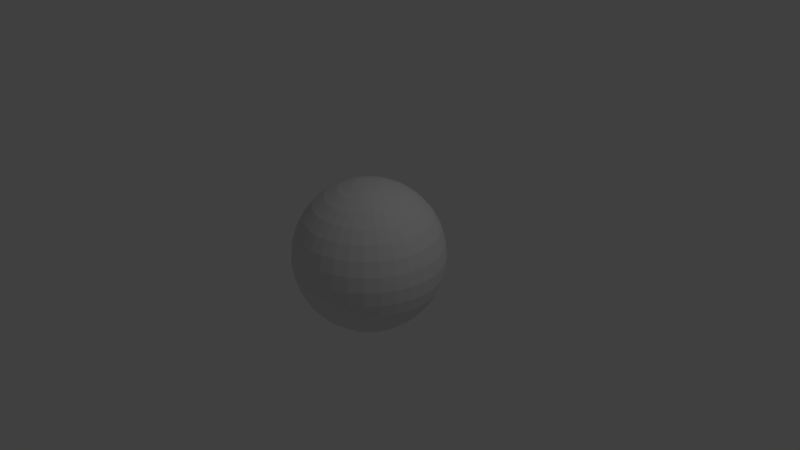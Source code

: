 # Source: ceiling.blend  (saved by Blender 2.79.0; exported with 4.5.12 LTS)
import bpy
from mathutils import Matrix  # noqa: F401  (used for matrix-valued properties, if any)

bpy.ops.wm.read_factory_settings(use_empty=True)
scene = bpy.context.scene
scene.name = 'Scene'

# ---- collections
col_collection_1 = bpy.data.collections.new('Collection 1'); scene.collection.children.link(col_collection_1)

# ---- world
world_world = bpy.data.worlds.new('World'); scene.world = world_world
world_world.color = (0.05088, 0.05088, 0.05088)
world_world.use_sun_shadow = False
world_world.sun_shadow_jitter_overblur = 0.0
world_world.cycles.sampling_method = 'MANUAL'

# ---- cameras
cam_camera = bpy.data.cameras.new('Camera')
cam_camera.clip_end = 100.0
cam_camera.lens = 35.0
cam_camera.sensor_width = 32.0
cam_camera.sensor_height = 18.0
cam_camera.ortho_scale = 7.314
cam_camera.dof.focus_distance = 0.0
cam_camera.dof.aperture_fstop = 128.0

# ---- lights
light_lamp = bpy.data.lights.new('Lamp', 'POINT')
light_lamp.transmission_factor = 0.0
light_lamp.cutoff_distance = 30.0
light_lamp.energy = 100.0
light_lamp.shadow_buffer_clip_start = 1.001
light_lamp.shadow_soft_size = 0.1
light_lamp.shadow_maximum_resolution = 0.006
light_lamp.use_absolute_resolution = True

# ---- meshes
me_sphere_001 = bpy.data.meshes.new('Sphere.001')
me_sphere_001.from_pydata([(0.0, -3.258e-07, -1.0), (0.03806, 0.1913, 0.9808), (0.07466, 0.3753, 0.9239), (0.1084, 0.5449, 0.8315), (0.1379, 0.6935, 0.7071), (0.1622, 0.8155, 0.5556), (0.1802, 0.9061, 0.3827), (0.1913, 0.9619, 0.1951), (0.1951, 0.9808, 7.55e-08), (0.1913, 0.9619, -0.1951), (0.1802, 0.9061, -0.3827), (0.1622, 0.8155, -0.5556), (0.1379, 0.6935, -0.7071), (0.1084, 0.5449, -0.8315), (0.07466, 0.3753, -0.9239), (0.03806, 0.1913, -0.9808), (0.07466, 0.1802, 0.9808), (0.1464, 0.3536, 0.9239), (0.2126, 0.5133, 0.8315), (0.2706, 0.6533, 0.7071), (0.3182, 0.7682, 0.5556), (0.3536, 0.8536, 0.3827), (0.3753, 0.9061, 0.1951), (0.3827, 0.9239, 7.55e-08), (0.3753, 0.9061, -0.1951), (0.3536, 0.8536, -0.3827), (0.3182, 0.7682, -0.5556), (0.2706, 0.6533, -0.7071), (0.2126, 0.5133, -0.8315), (0.1464, 0.3536, -0.9239), (0.07466, 0.1802, -0.9808), (0.1084, 0.1622, 0.9808), (0.2126, 0.3182, 0.9239), (0.3087, 0.4619, 0.8315), (0.3928, 0.5879, 0.7071), (0.4619, 0.6913, 0.5556), (0.5133, 0.7682, 0.3827), (0.5449, 0.8155, 0.1951), (0.5556, 0.8315, 7.55e-08), (0.5449, 0.8155, -0.1951), (0.5133, 0.7682, -0.3827), (0.4619, 0.6913, -0.5556), (0.3928, 0.5879, -0.7071), (0.3087, 0.4619, -0.8315), (0.2126, 0.3182, -0.9239), (0.1084, 0.1622, -0.9808), (0.1379, 0.1379, 0.9808), (0.2706, 0.2706, 0.9239), (0.3928, 0.3928, 0.8315), (0.5, 0.5, 0.7071), (0.5879, 0.5879, 0.5556), (0.6533, 0.6533, 0.3827), (0.6935, 0.6935, 0.1951), (0.7071, 0.7071, 7.55e-08), (0.6935, 0.6935, -0.1951), (0.6533, 0.6533, -0.3827), (0.5879, 0.5879, -0.5556), (0.5, 0.5, -0.7071), (0.3928, 0.3928, -0.8315), (0.2706, 0.2706, -0.9239), (0.1379, 0.1379, -0.9808), (0.1622, 0.1084, 0.9808), (0.3182, 0.2126, 0.9239), (0.4619, 0.3087, 0.8315), (0.5879, 0.3928, 0.7071), (0.6913, 0.4619, 0.5556), (0.7682, 0.5133, 0.3827), (0.8155, 0.5449, 0.1951), (0.8315, 0.5556, 7.55e-08), (0.8155, 0.5449, -0.1951), (0.7682, 0.5133, -0.3827), (0.6913, 0.4619, -0.5556), (0.5879, 0.3928, -0.7071), (0.4619, 0.3087, -0.8315), (0.3182, 0.2126, -0.9239), (0.1622, 0.1084, -0.9808), (0.1802, 0.07466, 0.9808), (0.3536, 0.1464, 0.9239), (0.5133, 0.2126, 0.8315), (0.6533, 0.2706, 0.7071), (0.7682, 0.3182, 0.5556), (0.8536, 0.3536, 0.3827), (0.9061, 0.3753, 0.1951), (0.9239, 0.3827, 7.55e-08), (0.9061, 0.3753, -0.1951), (0.8536, 0.3536, -0.3827), (0.7682, 0.3182, -0.5556), (0.6533, 0.2706, -0.7071), (0.5133, 0.2126, -0.8315), (0.3536, 0.1464, -0.9239), (0.1802, 0.07466, -0.9808), (0.1913, 0.03806, 0.9808), (0.3753, 0.07466, 0.9239), (0.5449, 0.1084, 0.8315), (0.6935, 0.1379, 0.7071), (0.8155, 0.1622, 0.5556), (0.9061, 0.1802, 0.3827), (0.9619, 0.1913, 0.1951), (0.9808, 0.1951, 7.55e-08), (0.9619, 0.1913, -0.1951), (0.9061, 0.1802, -0.3827), (0.8155, 0.1622, -0.5556), (0.6935, 0.1379, -0.7071), (0.5449, 0.1084, -0.8315), (0.3753, 0.07466, -0.9239), (0.1913, 0.03806, -0.9808), (0.1951, -3.266e-07, 0.9808), (0.3827, -3.192e-07, 0.9239), (0.5556, -3.117e-07, 0.8315), (0.7071, -3.192e-07, 0.7071), (0.8315, -3.341e-07, 0.5556), (0.9239, -2.745e-07, 0.3827), (0.9808, -3.937e-07, 0.1951), (1.0, -3.788e-07, 7.55e-08), (0.9808, -3.937e-07, -0.1951), (0.9239, -2.298e-07, -0.3827), (0.8315, -3.341e-07, -0.5556), (0.7071, -3.192e-07, -0.7071), (0.5556, -3.415e-07, -0.8315), (0.3827, -3.043e-07, -0.9239), (0.1951, -3.08e-07, -0.9808), (0.1913, -0.03806, 0.9808), (0.3753, -0.07466, 0.9239), (0.5449, -0.1084, 0.8315), (0.6935, -0.138, 0.7071), (0.8155, -0.1622, 0.5556), (0.9061, -0.1802, 0.3827), (0.9619, -0.1913, 0.1951), (0.9808, -0.1951, 7.55e-08), (0.9619, -0.1913, -0.1951), (0.9061, -0.1802, -0.3827), (0.8155, -0.1622, -0.5556), (0.6935, -0.138, -0.7071), (0.5449, -0.1084, -0.8315), (0.3753, -0.07466, -0.9239), (0.1913, -0.03806, -0.9808), (0.1802, -0.07466, 0.9808), (0.3536, -0.1464, 0.9239), (0.5133, -0.2126, 0.8315), (0.6533, -0.2706, 0.7071), (0.7682, -0.3182, 0.5556), (0.8536, -0.3536, 0.3827), (0.9061, -0.3753, 0.1951), (0.9239, -0.3827, 7.55e-08), (0.9061, -0.3753, -0.1951), (0.8536, -0.3536, -0.3827), (0.7682, -0.3182, -0.5556), (0.6533, -0.2706, -0.7071), (0.5133, -0.2126, -0.8315), (0.3536, -0.1464, -0.9239), (0.1802, -0.07466, -0.9808), (0.1622, -0.1084, 0.9808), (0.3182, -0.2126, 0.9239), (0.4619, -0.3087, 0.8315), (0.5879, -0.3928, 0.7071), (0.6913, -0.4619, 0.5556), (0.7682, -0.5133, 0.3827), (0.8155, -0.5449, 0.1951), (0.8315, -0.5556, 7.55e-08), (0.8155, -0.5449, -0.1951), (0.7682, -0.5133, -0.3827), (0.6913, -0.4619, -0.5556), (0.5879, -0.3928, -0.7071), (0.4619, -0.3087, -0.8315), (0.3182, -0.2126, -0.9239), (0.1622, -0.1084, -0.9808), (0.1379, -0.138, 0.9808), (0.2706, -0.2706, 0.9239), (0.3928, -0.3928, 0.8315), (0.5, -0.5, 0.7071), (0.5879, -0.5879, 0.5556), (0.6533, -0.6533, 0.3827), (0.6935, -0.6935, 0.1951), (0.7071, -0.7071, 7.55e-08), (0.6935, -0.6935, -0.1951), (0.6533, -0.6533, -0.3827), (0.5879, -0.5879, -0.5556), (0.5, -0.5, -0.7071), (0.3928, -0.3928, -0.8315), (0.2706, -0.2706, -0.9239), (0.1379, -0.138, -0.9808), (0.1084, -0.1622, 0.9808), (0.2126, -0.3182, 0.9239), (0.3087, -0.4619, 0.8315), (0.3928, -0.5879, 0.7071), (0.4619, -0.6913, 0.5556), (0.5133, -0.7682, 0.3827), (0.5449, -0.8155, 0.1951), (0.5556, -0.8315, 7.55e-08), (0.5449, -0.8155, -0.1951), (0.5133, -0.7682, -0.3827), (0.4619, -0.6913, -0.5556), (0.3928, -0.5879, -0.7071), (0.3087, -0.4619, -0.8315), (0.2126, -0.3182, -0.9239), (0.1084, -0.1622, -0.9808), (0.07466, -0.1802, 0.9808), (0.1464, -0.3536, 0.9239), (0.2126, -0.5133, 0.8315), (0.2706, -0.6533, 0.7071), (0.3182, -0.7682, 0.5556), (0.3536, -0.8536, 0.3827), (0.3753, -0.9061, 0.1951), (0.3827, -0.9239, 7.55e-08), (0.3753, -0.9061, -0.1951), (0.3536, -0.8536, -0.3827), (0.3182, -0.7682, -0.5556), (0.2706, -0.6533, -0.7071), (0.2126, -0.5133, -0.8315), (0.1464, -0.3536, -0.9239), (0.07466, -0.1802, -0.9808), (0.03806, -0.1913, 0.9808), (0.07466, -0.3753, 0.9239), (0.1084, -0.5449, 0.8315), (0.1379, -0.6935, 0.7071), (0.1622, -0.8155, 0.5556), (0.1802, -0.9061, 0.3827), (0.1913, -0.9619, 0.1951), (0.1951, -0.9808, 7.55e-08), (0.1913, -0.9619, -0.1951), (0.1802, -0.9061, -0.3827), (0.1622, -0.8155, -0.5556), (0.1379, -0.6935, -0.7071), (0.1084, -0.5449, -0.8315), (0.07466, -0.3753, -0.9239), (0.03806, -0.1913, -0.9808), (-7.212e-09, -0.1951, 0.9808), (4.122e-08, -0.3827, 0.9239), (2.632e-08, -0.5556, 0.8315), (-2.584e-08, -0.7071, 0.7071), (-8.544e-08, -0.8315, 0.5556), (6.357e-08, -0.9239, 0.3827), (-8.544e-08, -0.9808, 0.1951), (-1.003e-07, -1.0, 7.55e-08), (-8.544e-08, -0.9808, -0.1951), (6.357e-08, -0.9239, -0.3827), (-8.544e-08, -0.8315, -0.5556), (-2.584e-08, -0.7071, -0.7071), (-1.094e-08, -0.5556, -0.8315), (3.964e-09, -0.3827, -0.9239), (3.964e-09, -0.1951, -0.9808), (-0.03806, -0.1913, 0.9808), (-0.07466, -0.3753, 0.9239), (-0.1084, -0.5449, 0.8315), (-0.1379, -0.6935, 0.7071), (-0.1622, -0.8155, 0.5556), (-0.1802, -0.9061, 0.3827), (-0.1913, -0.9619, 0.1951), (-0.1951, -0.9808, 7.55e-08), (-0.1913, -0.9619, -0.1951), (-0.1802, -0.9061, -0.3827), (-0.1622, -0.8155, -0.5556), (-0.1379, -0.6935, -0.7071), (-0.1084, -0.5449, -0.8315), (-0.07466, -0.3753, -0.9239), (-0.03806, -0.1913, -0.9808), (-1.247e-07, -6.269e-07, 1.0), (-0.07466, -0.1802, 0.9808), (-0.1464, -0.3536, 0.9239), (-0.2126, -0.5133, 0.8315), (-0.2706, -0.6533, 0.7071), (-0.3182, -0.7682, 0.5556), (-0.3536, -0.8536, 0.3827), (-0.3753, -0.9061, 0.1951), (-0.3827, -0.9239, 7.55e-08), (-0.3753, -0.9061, -0.1951), (-0.3536, -0.8536, -0.3827), (-0.3182, -0.7682, -0.5556), (-0.2706, -0.6533, -0.7071), (-0.2126, -0.5133, -0.8315), (-0.1464, -0.3536, -0.9239), (-0.07466, -0.1802, -0.9808), (-0.1084, -0.1622, 0.9808), (-0.2126, -0.3182, 0.9239), (-0.3087, -0.4619, 0.8315), (-0.3928, -0.5879, 0.7071), (-0.4619, -0.6913, 0.5556), (-0.5133, -0.7682, 0.3827), (-0.5449, -0.8155, 0.1951), (-0.5556, -0.8315, 7.55e-08), (-0.5449, -0.8155, -0.1951), (-0.5133, -0.7682, -0.3827), (-0.4619, -0.6913, -0.5556), (-0.3928, -0.5879, -0.7071), (-0.3087, -0.4619, -0.8315), (-0.2126, -0.3182, -0.9239), (-0.1084, -0.1622, -0.9808), (-0.1379, -0.138, 0.9808), (-0.2706, -0.2706, 0.9239), (-0.3928, -0.3928, 0.8315), (-0.5, -0.5, 0.7071), (-0.5879, -0.5879, 0.5556), (-0.6533, -0.6533, 0.3827), (-0.6935, -0.6935, 0.1951), (-0.7071, -0.7071, 7.55e-08), (-0.6935, -0.6935, -0.1951), (-0.6533, -0.6533, -0.3827), (-0.5879, -0.5879, -0.5556), (-0.5, -0.5, -0.7071), (-0.3928, -0.3928, -0.8315), (-0.2706, -0.2706, -0.9239), (-0.1379, -0.1379, -0.9808), (-0.1622, -0.1084, 0.9808), (-0.3182, -0.2126, 0.9239), (-0.4619, -0.3087, 0.8315), (-0.5879, -0.3928, 0.7071), (-0.6913, -0.4619, 0.5556), (-0.7682, -0.5133, 0.3827), (-0.8155, -0.5449, 0.1951), (-0.8315, -0.5556, 7.55e-08), (-0.8155, -0.5449, -0.1951), (-0.7682, -0.5133, -0.3827), (-0.6913, -0.4619, -0.5556), (-0.5879, -0.3928, -0.7071), (-0.4619, -0.3087, -0.8315), (-0.3182, -0.2126, -0.9239), (-0.1622, -0.1084, -0.9808), (-0.1802, -0.07466, 0.9808), (-0.3536, -0.1464, 0.9239), (-0.5133, -0.2126, 0.8315), (-0.6533, -0.2706, 0.7071), (-0.7682, -0.3182, 0.5556), (-0.8536, -0.3536, 0.3827), (-0.9061, -0.3753, 0.1951), (-0.9239, -0.3827, 7.55e-08), (-0.9061, -0.3753, -0.1951), (-0.8536, -0.3536, -0.3827), (-0.7682, -0.3182, -0.5556), (-0.6533, -0.2706, -0.7071), (-0.5133, -0.2126, -0.8315), (-0.3536, -0.1464, -0.9239), (-0.1802, -0.07466, -0.9808), (-0.1913, -0.03806, 0.9808), (-0.3753, -0.07466, 0.9239), (-0.5449, -0.1084, 0.8315), (-0.6935, -0.1379, 0.7071), (-0.8155, -0.1622, 0.5556), (-0.9061, -0.1802, 0.3827), (-0.9619, -0.1913, 0.1951), (-0.9808, -0.1951, 7.55e-08), (-0.9619, -0.1913, -0.1951), (-0.9061, -0.1802, -0.3827), (-0.8155, -0.1622, -0.5556), (-0.6935, -0.1379, -0.7071), (-0.5449, -0.1084, -0.8315), (-0.3753, -0.07466, -0.9239), (-0.1913, -0.03806, -0.9808), (-0.1951, -3.117e-07, 0.9808), (-0.3827, -2.819e-07, 0.9239), (-0.5556, -2.819e-07, 0.8315), (-0.7071, -1.851e-07, 0.7071), (-0.8315, -1.404e-07, 0.5556), (-0.9239, -3.192e-07, 0.3827), (-0.9808, -9.567e-08, 0.1951), (-1.0, -1.404e-07, 7.55e-08), (-0.9808, -9.567e-08, -0.1951), (-0.9239, -3.192e-07, -0.3827), (-0.8315, -1.404e-07, -0.5556), (-0.7071, -1.851e-07, -0.7071), (-0.5556, -2.596e-07, -0.8315), (-0.3827, -2.521e-07, -0.9239), (-0.1951, -3.155e-07, -0.9808), (-0.1913, 0.03806, 0.9808), (-0.3753, 0.07466, 0.9239), (-0.5449, 0.1084, 0.8315), (-0.6935, 0.1379, 0.7071), (-0.8155, 0.1622, 0.5556), (-0.9061, 0.1802, 0.3827), (-0.9619, 0.1913, 0.1951), (-0.9808, 0.1951, 7.55e-08), (-0.9619, 0.1913, -0.1951), (-0.9061, 0.1802, -0.3827), (-0.8155, 0.1622, -0.5556), (-0.6935, 0.1379, -0.7071), (-0.5449, 0.1084, -0.8315), (-0.3753, 0.07466, -0.9239), (-0.1913, 0.03806, -0.9808), (-0.1802, 0.07466, 0.9808), (-0.3536, 0.1464, 0.9239), (-0.5133, 0.2126, 0.8315), (-0.6533, 0.2706, 0.7071), (-0.7682, 0.3182, 0.5556), (-0.8536, 0.3536, 0.3827), (-0.9061, 0.3753, 0.1951), (-0.9239, 0.3827, 7.55e-08), (-0.9061, 0.3753, -0.1951), (-0.8536, 0.3536, -0.3827), (-0.7682, 0.3182, -0.5556), (-0.6533, 0.2706, -0.7071), (-0.5133, 0.2126, -0.8315), (-0.3536, 0.1464, -0.9239), (-0.1802, 0.07466, -0.9808), (-0.1622, 0.1084, 0.9808), (-0.3182, 0.2126, 0.9239), (-0.4619, 0.3087, 0.8315), (-0.5879, 0.3928, 0.7071), (-0.6913, 0.4619, 0.5556), (-0.7682, 0.5133, 0.3827), (-0.8155, 0.5449, 0.1951), (-0.8315, 0.5556, 7.55e-08), (-0.8155, 0.5449, -0.1951), (-0.7682, 0.5133, -0.3827), (-0.6913, 0.4619, -0.5556), (-0.5879, 0.3928, -0.7071), (-0.4619, 0.3087, -0.8315), (-0.3182, 0.2126, -0.9239), (-0.1622, 0.1084, -0.9808), (-0.1379, 0.1379, 0.9808), (-0.2706, 0.2706, 0.9239), (-0.3928, 0.3928, 0.8315), (-0.5, 0.5, 0.7071), (-0.5879, 0.5879, 0.5556), (-0.6533, 0.6533, 0.3827), (-0.6935, 0.6935, 0.1951), (-0.7071, 0.7071, 7.55e-08), (-0.6935, 0.6935, -0.1951), (-0.6533, 0.6533, -0.3827), (-0.5879, 0.5879, -0.5556), (-0.5, 0.5, -0.7071), (-0.3928, 0.3928, -0.8315), (-0.2706, 0.2706, -0.9239), (-0.1379, 0.1379, -0.9808), (-0.1084, 0.1622, 0.9808), (-0.2126, 0.3182, 0.9239), (-0.3087, 0.4619, 0.8315), (-0.3928, 0.5879, 0.7071), (-0.4619, 0.6913, 0.5556), (-0.5133, 0.7682, 0.3827), (-0.5449, 0.8155, 0.1951), (-0.5556, 0.8315, 7.55e-08), (-0.5449, 0.8155, -0.1951), (-0.5133, 0.7682, -0.3827), (-0.4619, 0.6913, -0.5556), (-0.3928, 0.5879, -0.7071), (-0.3087, 0.4619, -0.8315), (-0.2126, 0.3182, -0.9239), (-0.1084, 0.1622, -0.9808), (-0.07466, 0.1802, 0.9808), (-0.1464, 0.3536, 0.9239), (-0.2126, 0.5133, 0.8315), (-0.2706, 0.6533, 0.7071), (-0.3182, 0.7682, 0.5556), (-0.3536, 0.8536, 0.3827), (-0.3753, 0.9061, 0.1951), (-0.3827, 0.9239, 7.55e-08), (-0.3753, 0.9061, -0.1951), (-0.3536, 0.8536, -0.3827), (-0.3182, 0.7682, -0.5556), (-0.2706, 0.6533, -0.7071), (-0.2126, 0.5133, -0.8315), (-0.1464, 0.3536, -0.9239), (-0.07466, 0.1802, -0.9808), (-0.03806, 0.1913, 0.9808), (-0.07466, 0.3753, 0.9239), (-0.1084, 0.5449, 0.8315), (-0.1379, 0.6935, 0.7071), (-0.1622, 0.8155, 0.5556), (-0.1802, 0.9061, 0.3827), (-0.1913, 0.9619, 0.1951), (-0.1951, 0.9808, 7.55e-08), (-0.1913, 0.9619, -0.1951), (-0.1802, 0.9061, -0.3827), (-0.1622, 0.8155, -0.5556), (-0.1379, 0.6935, -0.7071), (-0.1084, 0.5449, -0.8315), (-0.07466, 0.3753, -0.9239), (-0.03806, 0.1913, -0.9808), (3.749e-08, 0.1951, 0.9808), (7.847e-08, 0.3827, 0.9239), (1.083e-07, 0.5556, 0.8315), (1.53e-07, 0.7071, 0.7071), (2.722e-07, 0.8315, 0.5556), (6.357e-08, 0.9239, 0.3827), (2.573e-07, 0.9808, 0.1951), (2.722e-07, 1.0, 7.55e-08), (2.573e-07, 0.9808, -0.1951), (6.357e-08, 0.9239, -0.3827), (2.722e-07, 0.8315, -0.5556), (1.53e-07, 0.7071, -0.7071), (1.232e-07, 0.5556, -0.8315), (7.847e-08, 0.3827, -0.9239), (1.514e-08, 0.1951, -0.9808)], [], [(477, 476, 10, 11), (470, 469, 3, 4), (478, 477, 11, 12), (471, 470, 4, 5), (479, 478, 12, 13), (472, 471, 5, 6), (480, 479, 13, 14), (473, 472, 6, 7), (481, 480, 14, 15), (474, 473, 7, 8), (467, 256, 1), (0, 481, 15), (475, 474, 8, 9), (468, 467, 1, 2), (476, 475, 9, 10), (469, 468, 2, 3), (10, 9, 24, 25), (3, 2, 17, 18), (11, 10, 25, 26), (4, 3, 18, 19), (12, 11, 26, 27), (5, 4, 19, 20), (13, 12, 27, 28), (6, 5, 20, 21), (14, 13, 28, 29), (7, 6, 21, 22), (15, 14, 29, 30), (8, 7, 22, 23), (1, 256, 16), (0, 15, 30), (9, 8, 23, 24), (2, 1, 16, 17), (29, 28, 43, 44), (22, 21, 36, 37), (30, 29, 44, 45), (23, 22, 37, 38), (16, 256, 31), (0, 30, 45), (24, 23, 38, 39), (17, 16, 31, 32), (25, 24, 39, 40), (18, 17, 32, 33), (26, 25, 40, 41), (19, 18, 33, 34), (27, 26, 41, 42), (20, 19, 34, 35), (28, 27, 42, 43), (21, 20, 35, 36), (33, 32, 47, 48), (41, 40, 55, 56), (34, 33, 48, 49), (42, 41, 56, 57), (35, 34, 49, 50), (43, 42, 57, 58), (36, 35, 50, 51), (44, 43, 58, 59), (37, 36, 51, 52), (45, 44, 59, 60), (38, 37, 52, 53), (31, 256, 46), (0, 45, 60), (39, 38, 53, 54), (32, 31, 46, 47), (40, 39, 54, 55), (52, 51, 66, 67), (60, 59, 74, 75), (53, 52, 67, 68), (46, 256, 61), (0, 60, 75), (54, 53, 68, 69), (47, 46, 61, 62), (55, 54, 69, 70), (48, 47, 62, 63), (56, 55, 70, 71), (49, 48, 63, 64), (57, 56, 71, 72), (50, 49, 64, 65), (58, 57, 72, 73), (51, 50, 65, 66), (59, 58, 73, 74), (71, 70, 85, 86), (64, 63, 78, 79), (72, 71, 86, 87), (65, 64, 79, 80), (73, 72, 87, 88), (66, 65, 80, 81), (74, 73, 88, 89), (67, 66, 81, 82), (75, 74, 89, 90), (68, 67, 82, 83), (61, 256, 76), (0, 75, 90), (69, 68, 83, 84), (62, 61, 76, 77), (70, 69, 84, 85), (63, 62, 77, 78), (90, 89, 104, 105), (83, 82, 97, 98), (76, 256, 91), (0, 90, 105), (84, 83, 98, 99), (77, 76, 91, 92), (85, 84, 99, 100), (78, 77, 92, 93), (86, 85, 100, 101), (79, 78, 93, 94), (87, 86, 101, 102), (80, 79, 94, 95), (88, 87, 102, 103), (81, 80, 95, 96), (89, 88, 103, 104), (82, 81, 96, 97), (94, 93, 108, 109), (102, 101, 116, 117), (95, 94, 109, 110), (103, 102, 117, 118), (96, 95, 110, 111), (104, 103, 118, 119), (97, 96, 111, 112), (105, 104, 119, 120), (98, 97, 112, 113), (91, 256, 106), (0, 105, 120), (99, 98, 113, 114), (92, 91, 106, 107), (100, 99, 114, 115), (93, 92, 107, 108), (101, 100, 115, 116), (113, 112, 127, 128), (106, 256, 121), (0, 120, 135), (114, 113, 128, 129), (107, 106, 121, 122), (115, 114, 129, 130), (108, 107, 122, 123), (116, 115, 130, 131), (109, 108, 123, 124), (117, 116, 131, 132), (110, 109, 124, 125), (118, 117, 132, 133), (111, 110, 125, 126), (119, 118, 133, 134), (112, 111, 126, 127), (120, 119, 134, 135), (132, 131, 146, 147), (125, 124, 139, 140), (133, 132, 147, 148), (126, 125, 140, 141), (134, 133, 148, 149), (127, 126, 141, 142), (135, 134, 149, 150), (128, 127, 142, 143), (121, 256, 136), (0, 135, 150), (129, 128, 143, 144), (122, 121, 136, 137), (130, 129, 144, 145), (123, 122, 137, 138), (131, 130, 145, 146), (124, 123, 138, 139), (0, 150, 165), (144, 143, 158, 159), (137, 136, 151, 152), (145, 144, 159, 160), (138, 137, 152, 153), (146, 145, 160, 161), (139, 138, 153, 154), (147, 146, 161, 162), (140, 139, 154, 155), (148, 147, 162, 163), (141, 140, 155, 156), (149, 148, 163, 164), (142, 141, 156, 157), (150, 149, 164, 165), (143, 142, 157, 158), (136, 256, 151), (163, 162, 177, 178), (156, 155, 170, 171), (164, 163, 178, 179), (157, 156, 171, 172), (165, 164, 179, 180), (158, 157, 172, 173), (151, 256, 166), (0, 165, 180), (159, 158, 173, 174), (152, 151, 166, 167), (160, 159, 174, 175), (153, 152, 167, 168), (161, 160, 175, 176), (154, 153, 168, 169), (162, 161, 176, 177), (155, 154, 169, 170), (167, 166, 181, 182), (175, 174, 189, 190), (168, 167, 182, 183), (176, 175, 190, 191), (169, 168, 183, 184), (177, 176, 191, 192), (170, 169, 184, 185), (178, 177, 192, 193), (171, 170, 185, 186), (179, 178, 193, 194), (172, 171, 186, 187), (180, 179, 194, 195), (173, 172, 187, 188), (166, 256, 181), (0, 180, 195), (174, 173, 188, 189), (186, 185, 200, 201), (194, 193, 208, 209), (187, 186, 201, 202), (195, 194, 209, 210), (188, 187, 202, 203), (181, 256, 196), (0, 195, 210), (189, 188, 203, 204), (182, 181, 196, 197), (190, 189, 204, 205), (183, 182, 197, 198), (191, 190, 205, 206), (184, 183, 198, 199), (192, 191, 206, 207), (185, 184, 199, 200), (193, 192, 207, 208), (205, 204, 219, 220), (198, 197, 212, 213), (206, 205, 220, 221), (199, 198, 213, 214), (207, 206, 221, 222), (200, 199, 214, 215), (208, 207, 222, 223), (201, 200, 215, 216), (209, 208, 223, 224), (202, 201, 216, 217), (210, 209, 224, 225), (203, 202, 217, 218), (196, 256, 211), (0, 210, 225), (204, 203, 218, 219), (197, 196, 211, 212), (224, 223, 238, 239), (217, 216, 231, 232), (225, 224, 239, 240), (218, 217, 232, 233), (211, 256, 226), (0, 225, 240), (219, 218, 233, 234), (212, 211, 226, 227), (220, 219, 234, 235), (213, 212, 227, 228), (221, 220, 235, 236), (214, 213, 228, 229), (222, 221, 236, 237), (215, 214, 229, 230), (223, 222, 237, 238), (216, 215, 230, 231), (228, 227, 242, 243), (236, 235, 250, 251), (229, 228, 243, 244), (237, 236, 251, 252), (230, 229, 244, 245), (238, 237, 252, 253), (231, 230, 245, 246), (239, 238, 253, 254), (232, 231, 246, 247), (240, 239, 254, 255), (233, 232, 247, 248), (226, 256, 241), (0, 240, 255), (234, 233, 248, 249), (227, 226, 241, 242), (235, 234, 249, 250), (247, 246, 262, 263), (255, 254, 270, 271), (248, 247, 263, 264), (241, 256, 257), (0, 255, 271), (249, 248, 264, 265), (242, 241, 257, 258), (250, 249, 265, 266), (243, 242, 258, 259), (251, 250, 266, 267), (244, 243, 259, 260), (252, 251, 267, 268), (245, 244, 260, 261), (253, 252, 268, 269), (246, 245, 261, 262), (254, 253, 269, 270), (267, 266, 281, 282), (260, 259, 274, 275), (268, 267, 282, 283), (261, 260, 275, 276), (269, 268, 283, 284), (262, 261, 276, 277), (270, 269, 284, 285), (263, 262, 277, 278), (271, 270, 285, 286), (264, 263, 278, 279), (257, 256, 272), (0, 271, 286), (265, 264, 279, 280), (258, 257, 272, 273), (266, 265, 280, 281), (259, 258, 273, 274), (286, 285, 300, 301), (279, 278, 293, 294), (272, 256, 287), (0, 286, 301), (280, 279, 294, 295), (273, 272, 287, 288), (281, 280, 295, 296), (274, 273, 288, 289), (282, 281, 296, 297), (275, 274, 289, 290), (283, 282, 297, 298), (276, 275, 290, 291), (284, 283, 298, 299), (277, 276, 291, 292), (285, 284, 299, 300), (278, 277, 292, 293), (298, 297, 312, 313), (291, 290, 305, 306), (299, 298, 313, 314), (292, 291, 306, 307), (300, 299, 314, 315), (293, 292, 307, 308), (301, 300, 315, 316), (294, 293, 308, 309), (287, 256, 302), (0, 301, 316), (295, 294, 309, 310), (288, 287, 302, 303), (296, 295, 310, 311), (289, 288, 303, 304), (297, 296, 311, 312), (290, 289, 304, 305), (302, 256, 317), (0, 316, 331), (310, 309, 324, 325), (303, 302, 317, 318), (311, 310, 325, 326), (304, 303, 318, 319), (312, 311, 326, 327), (305, 304, 319, 320), (313, 312, 327, 328), (306, 305, 320, 321), (314, 313, 328, 329), (307, 306, 321, 322), (315, 314, 329, 330), (308, 307, 322, 323), (316, 315, 330, 331), (309, 308, 323, 324), (321, 320, 335, 336), (329, 328, 343, 344), (322, 321, 336, 337), (330, 329, 344, 345), (323, 322, 337, 338), (331, 330, 345, 346), (324, 323, 338, 339), (317, 256, 332), (0, 331, 346), (325, 324, 339, 340), (318, 317, 332, 333), (326, 325, 340, 341), (319, 318, 333, 334), (327, 326, 341, 342), (320, 319, 334, 335), (328, 327, 342, 343), (340, 339, 354, 355), (333, 332, 347, 348), (341, 340, 355, 356), (334, 333, 348, 349), (342, 341, 356, 357), (335, 334, 349, 350), (343, 342, 357, 358), (336, 335, 350, 351), (344, 343, 358, 359), (337, 336, 351, 352), (345, 344, 359, 360), (338, 337, 352, 353), (346, 345, 360, 361), (339, 338, 353, 354), (332, 256, 347), (0, 346, 361), (359, 358, 373, 374), (352, 351, 366, 367), (360, 359, 374, 375), (353, 352, 367, 368), (361, 360, 375, 376), (354, 353, 368, 369), (347, 256, 362), (0, 361, 376), (355, 354, 369, 370), (348, 347, 362, 363), (356, 355, 370, 371), (349, 348, 363, 364), (357, 356, 371, 372), (350, 349, 364, 365), (358, 357, 372, 373), (351, 350, 365, 366), (363, 362, 377, 378), (371, 370, 385, 386), (364, 363, 378, 379), (372, 371, 386, 387), (365, 364, 379, 380), (373, 372, 387, 388), (366, 365, 380, 381), (374, 373, 388, 389), (367, 366, 381, 382), (375, 374, 389, 390), (368, 367, 382, 383), (376, 375, 390, 391), (369, 368, 383, 384), (362, 256, 377), (0, 376, 391), (370, 369, 384, 385), (382, 381, 396, 397), (390, 389, 404, 405), (383, 382, 397, 398), (391, 390, 405, 406), (384, 383, 398, 399), (377, 256, 392), (0, 391, 406), (385, 384, 399, 400), (378, 377, 392, 393), (386, 385, 400, 401), (379, 378, 393, 394), (387, 386, 401, 402), (380, 379, 394, 395), (388, 387, 402, 403), (381, 380, 395, 396), (389, 388, 403, 404), (401, 400, 415, 416), (394, 393, 408, 409), (402, 401, 416, 417), (395, 394, 409, 410), (403, 402, 417, 418), (396, 395, 410, 411), (404, 403, 418, 419), (397, 396, 411, 412), (405, 404, 419, 420), (398, 397, 412, 413), (406, 405, 420, 421), (399, 398, 413, 414), (392, 256, 407), (0, 406, 421), (400, 399, 414, 415), (393, 392, 407, 408), (420, 419, 434, 435), (413, 412, 427, 428), (421, 420, 435, 436), (414, 413, 428, 429), (407, 256, 422), (0, 421, 436), (415, 414, 429, 430), (408, 407, 422, 423), (416, 415, 430, 431), (409, 408, 423, 424), (417, 416, 431, 432), (410, 409, 424, 425), (418, 417, 432, 433), (411, 410, 425, 426), (419, 418, 433, 434), (412, 411, 426, 427), (432, 431, 446, 447), (425, 424, 439, 440), (433, 432, 447, 448), (426, 425, 440, 441), (434, 433, 448, 449), (427, 426, 441, 442), (435, 434, 449, 450), (428, 427, 442, 443), (436, 435, 450, 451), (429, 428, 443, 444), (422, 256, 437), (0, 436, 451), (430, 429, 444, 445), (423, 422, 437, 438), (431, 430, 445, 446), (424, 423, 438, 439), (451, 450, 465, 466), (444, 443, 458, 459), (437, 256, 452), (0, 451, 466), (445, 444, 459, 460), (438, 437, 452, 453), (446, 445, 460, 461), (439, 438, 453, 454), (447, 446, 461, 462), (440, 439, 454, 455), (448, 447, 462, 463), (441, 440, 455, 456), (449, 448, 463, 464), (442, 441, 456, 457), (450, 449, 464, 465), (443, 442, 457, 458), (455, 454, 469, 470), (463, 462, 477, 478), (456, 455, 470, 471), (464, 463, 478, 479), (457, 456, 471, 472), (465, 464, 479, 480), (458, 457, 472, 473), (466, 465, 480, 481), (459, 458, 473, 474), (452, 256, 467), (0, 466, 481), (460, 459, 474, 475), (453, 452, 467, 468), (461, 460, 475, 476), (454, 453, 468, 469), (462, 461, 476, 477)])
me_sphere_001.use_remesh_preserve_volume = False
me_sphere_001.use_remesh_preserve_attributes = False
me_sphere_001.use_mirror_vertex_groups = False
me_sphere_001.update()
me_plane = bpy.data.meshes.new('Plane')
me_plane.from_pydata([(-0.681, -0.6102, 7.608e-09), (1.017, -1.033, -0.006146), (-0.9213, 0.6803, 0.0), (0.8341, 0.5838, 0.0), (-0.944, 0.002692, 2.633e-10), (0.07036, -1.072, -2.506e-05), (1.267, -0.5186, 0.0), (-0.1536, 0.9895, 0.0), (-0.1456, 0.07485, 0.0), (-0.8597, -0.2355, 3.232e-09), (0.5337, -1.142, 0.01024), (1.187, 0.04867, 0.0), (-0.5128, 0.8994, 0.0), (-0.9756, 0.2758, 0.0), (-0.2944, -0.9001, -0.002423), (1.187, -0.817, -0.002258), (0.2249, 0.9382, 0.0), (-0.1466, 0.5779, 0.0), (-0.03219, -0.4675, -0.0009886), (-0.5681, 0.03603, 1.699e-10), (0.666, -0.3018, 8.015e-05), (0.5855, -0.7064, -0.000417), (-0.4492, -0.292, 3.173e-09), (-0.559, 0.4167, 0.0), (0.4671, 0.3156, 0.0), (-0.7918, -0.3971, 5.817e-09), (0.7858, -1.121, 0.005197), (1.036, 0.3015, 0.0), (-0.7346, 0.8014, 0.0), (-0.9628, 0.1256, 0.0), (-0.1076, -1.001, -0.002901), (1.224, -0.7093, -0.0002997), (0.02233, 0.9873, 0.0), (-0.1544, 0.7812, 0.0), (-0.1114, -0.174, 0.0), (-0.749, 0.01596, 4.057e-10), (0.2325, -0.06205, 0.0), (-0.9116, -0.111, 1.351e-09), (0.2781, -1.106, 0.0003741), (1.269, -0.2115, 0.0), (-0.3211, 0.9589, 0.0), (-0.9775, 0.4706, 0.0), (-0.5062, -0.7539, -2.244e-05), (1.137, -0.9161, -0.005118), (0.5021, 0.8086, 0.0), (-0.1459, 0.3457, 0.0), (0.05518, -0.7902, -0.002572), (-0.3785, 0.06414, 0.0), (0.988, -0.4429, 2.505e-05), (0.5454, -0.9073, 0.004167), (0.2666, -0.5755, -0.002672), (0.8801, -0.7776, -0.0007962), (-0.5238, -0.1148, 1.367e-09), (-0.3503, -0.5771, -0.0002236), (-0.6484, -0.2398, 3.672e-09), (-0.2513, -0.3816, 1.727e-09), (-0.526, 0.6616, 0.0), (-0.5793, 0.207, 0.0), (-0.7691, 0.3278, 0.0), (-0.3427, 0.5209, 0.0), (0.2894, 0.6475, 0.0), (0.64, -0.01598, 0.0), (0.09547, 0.5235, 0.0), (0.8981, 0.09338, 0.0), (1.005, -0.1706, 0.0), (0.1754, 0.2467, 0.0), (0.03527, 0.771, 0.0), (-0.3755, 0.2799, 0.0), (-0.768, 0.1556, 0.0), (-0.7502, 0.5505, 0.0), (-0.1448, -0.7037, -0.002942), (-0.5589, -0.4508, 6.204e-09), (-0.7102, -0.1062, 1.715e-09), (0.8224, -0.924, -0.0003601), (0.2879, -0.8326, -0.001908), (0.2267, -0.3619, -4.705e-05), (0.9395, -0.6448, -5.316e-05), (-0.3365, -0.1321, 5.471e-10), (-0.3276, 0.7417, 0.0), (0.6779, 0.43, 0.0), (-0.7506, -0.5064, 7.073e-09), (0.9147, -1.092, -0.003341), (0.938, 0.4479, 0.0), (-0.8411, 0.7455, 0.0), (-0.9545, 0.06134, 2.637e-11), (-0.01964, -1.041, -0.001461), (1.247, -0.6291, 0.0), (-0.06926, 0.9925, 0.0), (-0.1568, 0.8839, 0.0), (-0.1327, -0.05094, 0.0), (-0.8439, 0.008527, 3.877e-10), (0.01874, 0.03118, 0.0), (-0.8881, -0.1708, 2.192e-09), (0.4025, -1.124, 0.003782), (1.24, -0.07299, 0.0), (-0.4129, 0.9329, 0.0), (-0.9788, 0.3662, 0.0), (-0.3983, -0.832, -0.0008731), (1.163, -0.8626, -0.003554), (0.3474, 0.8842, 0.0), (-0.1451, 0.4674, 0.0), (0.02162, -0.6236, -0.003087), (-0.4762, 0.04911, 3.154e-11), (0.7936, -0.3701, 0.0003908), (0.6443, -0.4216, 0.000511), (0.5523, -0.8206, 0.001249), (0.1102, -0.5179, -0.002029), (0.6931, -0.6807, 1.712e-05), (-0.5496, -0.04042, 6.71e-10), (-0.4005, -0.4177, 4.056e-09), (-0.7518, -0.2319, 3.572e-09), (-0.3509, -0.3338, 2.557e-09), (-0.5183, 0.7811, 0.0), (-0.5732, 0.3056, 0.0), (-0.8719, 0.2974, 0.0), (-0.4485, 0.4726, 0.0), (0.2388, 0.8028, 0.0), (0.5639, 0.1473, 0.0), (-0.03492, 0.5712, 0.0), (0.6974, 0.1846, 0.0), (-0.8273, -0.3081, 4.447e-09), (0.6628, -1.139, 0.01151), (1.116, 0.1666, 0.0), (-0.6199, 0.8553, 0.0), (-0.9699, 0.1964, 0.0), (-0.197, -0.953, -0.003506), (1.207, -0.7697, -0.001243), (0.1198, 0.9703, 0.0), (-0.15, 0.6802, 0.0), (-0.07888, -0.3137, -9.13e-07), (-0.6579, 0.02505, 3.195e-10), (0.4646, -0.2076, 0.0002805), (-0.9301, -0.0538, 7.08e-10), (0.1677, -1.094, 0.0006343), (1.276, -0.3709, 0.0), (-0.2357, 0.9781, 0.0), (-0.9616, 0.5817, 0.0), (-0.6124, -0.68, 7.272e-09), (1.101, -0.9819, -0.006112), (0.6741, 0.694, 0.0), (-0.1487, 0.2118, 0.0), (0.06835, -0.9451, -0.0008973), (-0.2721, 0.07938, 0.0), (1.138, -0.4995, 0.0), (0.536, -1.026, 0.008614), (0.4426, -0.661, -0.001343), (1.062, -0.8128, -0.003008), (-0.4904, -0.1956, 2.216e-09), (-0.3099, -0.7491, -0.001439), (-0.5478, -0.2608, 3.551e-09), (-0.1468, -0.4282, -0.000289), (-0.5401, 0.5388, 0.0), (-0.5778, 0.1179, 0.0), (-0.6656, 0.3675, 0.0), (-0.2449, 0.5562, 0.0), (0.3702, 0.4831, 0.0), (0.6792, -0.1644, -1.277e-05), (0.2602, 0.4364, 0.0), (1.055, 0.05484, 0.0), (0.968, -0.03992, 0.0), (1.011, -0.3083, -1.971e-05), (0.8438, -0.1157, 0.0), (1.145, -0.2024, 0.0), (0.1355, 0.3893, 0.0), (0.2096, 0.09542, 0.0), (-0.001652, 0.3217, 0.0), (0.3978, 0.1251, 0.0), (0.02316, 0.8805, 0.0), (0.0607, 0.6509, 0.0), (-0.06331, 0.7854, 0.0), (0.1484, 0.7243, 0.0), (-0.3583, 0.4024, 0.0), (-0.3826, 0.1681, 0.0), (-0.4808, 0.2411, 0.0), (-0.2645, 0.3236, 0.0), (-0.7707, 0.2366, 0.0), (-0.7612, 0.0824, 5.801e-11), (-0.8637, 0.1381, 0.0), (-0.674, 0.1785, 0.0), (-0.7409, 0.6745, 0.0), (-0.7622, 0.4321, 0.0), (-0.8644, 0.5046, 0.0), (-0.6368, 0.6048, 0.0), (-0.1985, -0.5368, -0.0008401), (-0.115, -0.8662, -0.003303), (-0.2477, -0.6462, -0.001359), (-0.04519, -0.7529, -0.003296), (-0.6056, -0.332, 4.971e-09), (-0.5191, -0.6008, 6.683e-09), (-0.6717, -0.4138, 6.298e-09), (-0.4524, -0.5078, 5.51e-09), (-0.7319, -0.04618, 9.801e-10), (-0.683, -0.1681, 2.596e-09), (-0.8088, -0.1062, 1.617e-09), (-0.6156, -0.1096, 1.628e-09), (0.8444, -0.8387, -0.001111), (0.8022, -1.021, 0.001918), (0.6745, -0.9078, 0.00467), (0.9921, -0.9241, -0.005372), (0.2859, -0.7031, -0.002676), (0.2776, -0.9742, -0.0002397), (0.1645, -0.8149, -0.00191), (0.4117, -0.8777, 0.000106), (0.2393, -0.227, 5.539e-05), (0.237, -0.4725, -0.001179), (0.04905, -0.2507, 0.0), (0.4412, -0.5037, 0.0007162), (0.9584, -0.5548, 6.596e-05), (0.913, -0.7158, -0.0002964), (0.7552, -0.5764, 0.0006809), (1.103, -0.6957, -0.0007256), (-0.3632, -0.03482, 1.199e-10), (-0.2979, -0.2456, 1.163e-09), (-0.4318, -0.1223, 9.853e-10), (-0.234, -0.1443, 1.566e-10), (-0.3249, 0.8498, 0.0), (-0.3324, 0.633, 0.0), (-0.4219, 0.7067, 0.0), (-0.2404, 0.7667, 0.0), (0.5685, 0.6263, 0.0), (0.7968, 0.2483, 0.0), (0.4685, 0.5447, 0.0), (0.8756, 0.3422, 0.0), (0.9754, 0.1838, 0.0), (0.5808, 0.3607, 0.0), (0.3848, 0.725, 0.0), (-0.241, 0.6625, 0.0), (-0.4318, 0.5918, 0.0), (-0.4172, 0.8197, 0.0), (-0.1951, -0.2761, 5.324e-10), (-0.3953, -0.2182, 1.754e-09), (-0.4586, -0.03751, 3.872e-10), (1.086, -0.7586, -0.001707), (0.7438, -0.6338, 0.0003031), (0.7266, -0.4798, 0.0009808), (0.4144, -0.5694, -0.0001049), (0.07552, -0.3861, -0.0004596), (0.03079, -0.1143, 0.0), (0.4021, -0.997, 0.002841), (0.167, -0.9644, -0.0001981), (0.145, -0.6562, -0.0031), (0.952, -1.0, -0.005333), (0.6709, -1.029, 0.008643), (0.6531, -0.7661, 0.0008562), (-0.5861, -0.1775, 2.49e-09), (-0.7831, -0.1663, 2.505e-09), (-0.8286, -0.04908, 9.139e-10), (-0.4132, -0.6749, -0.0002307), (-0.6335, -0.5425, 7.355e-09), (-0.7142, -0.3111, 4.862e-09), (-0.02445, -0.9125, -0.002208), (-0.2089, -0.811, -0.003096), (-0.3011, -0.4772, -7.242e-05), (-0.6514, 0.482, 0.0), (-0.8709, 0.3936, 0.0), (-0.8562, 0.6259, 0.0), (-0.6695, 0.09812, 1.818e-11), (-0.8557, 0.07022, 6.365e-11), (-0.8691, 0.2131, 0.0), (-0.2736, 0.1971, 0.0), (-0.4832, 0.1415, 0.0), (-0.4687, 0.3511, 0.0), (0.1962, 0.5831, 0.0), (-0.05183, 0.6825, 0.0), (-0.06993, 0.8874, 0.0), (0.4501, -0.03719, 0.0), (0.01059, 0.181, 0.0), (-0.01736, 0.4514, 0.0), (1.149, -0.3534, 0.0), (0.8575, -0.2443, -2.357e-05), (0.7892, 0.02643, 0.0), (1.114, -0.06813, 0.0), (0.331, 0.2838, 0.0), (0.1231, 0.8556, 0.0), (-0.253, 0.4444, 0.0), (-0.6729, 0.2673, 0.0), (-0.6268, 0.7305, 0.0), (-0.09053, -0.588, -0.002089), (-0.5015, -0.3674, 4.7e-09), (-0.6397, -0.04331, 8.875e-10), (1.03, -0.8661, -0.004384), (0.4086, -0.7927, -0.0008373), (0.5039, -0.4603, 0.001396), (1.118, -0.6116, -1.307e-06), (-0.2591, -0.03276, 0.0), (-0.2395, 0.8714, 0.0), (0.7563, 0.5058, 0.0), (-0.7158, -0.5583, 7.34e-09), (0.9654, -1.063, -0.005419), (0.8861, 0.5159, 0.0), (-0.8812, 0.7129, 0.0), (-0.9493, 0.03201, 1.448e-10), (0.02494, -1.057, -0.0006363), (1.257, -0.5738, 0.0), (-0.1114, 0.991, 0.0), (-0.1552, 0.9367, 0.0), (-0.1391, 0.01196, 0.0), (-0.894, 0.005609, 3.255e-10), (-0.06341, 0.05302, 0.0), (-0.8739, -0.2032, 2.712e-09), (0.4683, -1.133, 0.007234), (1.214, -0.01216, 0.0), (-0.4629, 0.9161, 0.0), (-0.9772, 0.321, 0.0), (-0.3464, -0.8661, -0.001648), (1.175, -0.839, -0.002824), (0.2862, 0.9112, 0.0), (-0.1458, 0.5227, 0.0), (-0.004906, -0.5448, -0.002134), (-0.5221, 0.04257, 1.007e-10), (0.7268, -0.3372, 0.0002697), (0.6356, -0.3688, 0.0003174), (0.5728, -0.754, -8.469e-05), (0.039, -0.4927, -0.001509), (0.6327, -0.701, -5.168e-05), (-0.5588, -0.002191, 4.205e-10), (-0.4248, -0.3548, 3.614e-09), (-0.8057, -0.2337, 3.402e-09), (-0.4, -0.3129, 2.865e-09), (-0.5155, 0.8402, 0.0), (-0.5661, 0.3611, 0.0), (-0.9238, 0.2866, 0.0), (-0.5038, 0.4446, 0.0), (0.2318, 0.8705, 0.0), (0.5155, 0.2314, 0.0), (-0.09076, 0.5745, 0.0), (0.5823, 0.2501, 0.0), (-0.8096, -0.3526, 5.132e-09), (0.724, -1.131, 0.009109), (1.076, 0.234, 0.0), (-0.6773, 0.8284, 0.0), (-0.9663, 0.161, 0.0), (-0.1517, -0.9757, -0.003343), (1.215, -0.7393, -0.0007177), (0.07105, 0.9788, 0.0), (-0.1522, 0.7307, 0.0), (-0.09514, -0.2438, -4.565e-07), (-0.7035, 0.0205, 3.626e-10), (0.3493, -0.1291, 6.55e-05), (-0.9208, -0.08239, 1.029e-09), (0.2215, -1.101, 0.0005508), (1.273, -0.2912, 0.0), (-0.2784, 0.9685, 0.0), (-0.9695, 0.5261, 0.0), (-0.5593, -0.7169, -1.122e-05), (1.121, -0.9495, -0.005737), (0.5881, 0.7513, 0.0), (-0.1473, 0.2788, 0.0), (0.06155, -0.8681, -0.001679), (-0.3253, 0.07176, 0.0), (1.065, -0.4703, -2.064e-05), (0.542, -0.9638, 0.006432), (0.3478, -0.6266, -0.001887), (0.9765, -0.7994, -0.00223), (-0.5071, -0.1552, 1.791e-09), (-0.3301, -0.6631, -0.0008313), (-0.5981, -0.2503, 3.612e-09), (-0.199, -0.4049, -0.0001445), (-0.5331, 0.6002, 0.0), (-0.5785, 0.1624, 0.0), (-0.7174, 0.3477, 0.0), (-0.2938, 0.5386, 0.0), (0.3298, 0.5653, 0.0), (0.6596, -0.09019, -6.384e-06), (0.1779, 0.4799, 0.0), (0.9767, 0.07411, 0.0), (0.933, 0.02673, 0.0), (1.008, -0.2394, -9.933e-06), (0.7419, -0.06585, 0.0), (1.075, -0.1865, 0.0), (0.1155, 0.4564, 0.0), (0.1925, 0.1711, 0.0), (-0.07375, 0.3337, 0.0), (0.2866, 0.1859, 0.0), (0.02274, 0.9339, 0.0), (0.04799, 0.711, 0.0), (-0.1088, 0.7833, 0.0), (0.09183, 0.7476, 0.0), (-0.3505, 0.4616, 0.0), (-0.379, 0.224, 0.0), (-0.53, 0.2241, 0.0), (-0.32, 0.3018, 0.0), (-0.7699, 0.2822, 0.0), (-0.7646, 0.119, 2.9e-11), (-0.9132, 0.1318, 0.0), (-0.721, 0.167, 0.0), (-0.7378, 0.738, 0.0), (-0.7562, 0.4913, 0.0), (-0.9209, 0.4876, 0.0), (-0.6935, 0.5777, 0.0), (-0.2249, -0.4592, -0.0004201), (-0.1289, -0.783, -0.003366), (-0.299, -0.6117, -0.0007913), (-0.09412, -0.7265, -0.003335), (-0.627, -0.2859, 4.321e-09), (-0.539, -0.5258, 6.444e-09), (-0.7318, -0.4054, 6.057e-09), (-0.5056, -0.4793, 5.857e-09), (-0.7405, -0.01511, 6.929e-10), (-0.6966, -0.1371, 2.155e-09), (-0.8602, -0.1086, 1.484e-09), (-0.6629, -0.1079, 1.671e-09), (0.8623, -0.8065, -0.001125), (0.8132, -0.9746, 0.0005496), (0.6112, -0.9044, 0.004604), (0.9061, -0.9233, -0.003654), (0.2787, -0.6363, -0.002907), (0.2808, -0.9045, -0.001052), (0.1093, -0.8037, -0.002103), (0.3477, -0.855, -0.001231), (0.2361, -0.143, 7.51e-06), (0.2305, -0.4182, -0.0006025), (-0.03118, -0.2123, 0.0), (0.3118, -0.4251, 0.0003465), (0.9737, -0.4993, 6.011e-05), (0.9257, -0.68, -0.000151), (1.024, -0.6706, -0.000384), (-0.3708, 0.01466, 5.995e-11), (-0.3172, -0.1889, 8.549e-10), (-0.4778, -0.1185, 1.176e-09), (-0.2852, -0.1382, 3.519e-10), (-0.323, 0.9043, 0.0), (-0.33, 0.6874, 0.0), (-0.474, 0.6841, 0.0), (-0.284, 0.7542, 0.0), (0.5353, 0.7174, 0.0), (0.7374, 0.3392, 0.0), (0.3789, 0.5961, 0.0), (0.7768, 0.3861, 0.0), (-0.7712, -0.4517, 6.445e-09), (0.8486, -1.108, 0.0005268), (0.9872, 0.3747, 0.0), (-0.7879, 0.7735, 0.0), (-0.9586, 0.09348, 1.319e-11), (-0.06355, -1.02, -0.002196), (1.233, -0.6687, -2.087e-05), (-0.02347, 0.9899, 0.0), (-0.1556, 0.8326, 0.0), (-0.1221, -0.1124, 0.0), (-0.7965, 0.01224, 3.967e-10), (0.1256, -0.01543, 0.0), (-0.8998, -0.1409, 1.771e-09), (0.3395, -1.111, 0.001427), (1.255, -0.1423, 0.0), (-0.367, 0.9459, 0.0), (-0.9781, 0.4184, 0.0), (-0.4522, -0.7929, -0.0004477), (1.151, -0.8892, -0.004361), (0.4248, 0.8464, 0.0), (-0.1455, 0.4066, 0.0), (0.03969, -0.7042, -0.003157), (-0.4273, 0.05663, 1.577e-11), (0.8877, -0.4066, 0.0002493), (0.5495, -0.8624, 0.002542), (0.184, -0.5458, -0.002445), (0.7581, -0.7287, -5.221e-05), (-0.5367, -0.0776, 1.019e-09), (-0.3754, -0.4974, -0.0001118), (-0.7001, -0.2358, 3.622e-09), (-0.3011, -0.3577, 2.142e-09), (-0.5222, 0.7213, 0.0), (-0.5762, 0.2563, 0.0), (-0.8205, 0.3126, 0.0), (-0.3956, 0.4968, 0.0), (0.2641, 0.7251, 0.0), (0.602, 0.06564, 0.0), (0.03027, 0.5473, 0.0), (0.7977, 0.139, 0.0), (-0.8435, -0.2718, 3.839e-09), (0.6, -1.145, 0.01186), (1.152, 0.1076, 0.0), (-0.5663, 0.8773, 0.0), (-0.9728, 0.2361, 0.0), (-0.2447, -0.9246, -0.003209), (1.197, -0.7933, -0.001751), (0.1723, 0.9543, 0.0), (-0.1483, 0.6291, 0.0), (-0.05553, -0.3906, -0.0004948), (-0.613, 0.03054, 2.447e-10), (0.571, -0.2574, 0.0001513), (-0.9371, -0.02555, 4.857e-10), (0.1181, -1.085, 0.0005438), (1.271, -0.4447, 0.0), (-0.1946, 0.9838, 0.0), (-0.9415, 0.631, 0.0), (-0.6467, -0.6451, 7.44e-09), (1.06, -1.007, -0.006357), (0.7541, 0.6389, 0.0), (-0.1471, 0.1433, 0.0), (0.06838, -1.011, -0.0002166), (-0.2089, 0.07711, 0.0), (1.202, -0.5091, 0.0), (0.5351, -1.09, 0.01025), (0.5125, -0.7019, -0.0006485), (1.129, -0.8153, -0.002834), (-0.4698, -0.2438, 2.695e-09), (-0.3022, -0.8246, -0.001931), (-0.4985, -0.2764, 3.362e-09), (-0.08947, -0.4478, -0.0006388), (-0.5496, 0.4777, 0.0), (-0.5729, 0.07695, 8.497e-11), (-0.6123, 0.3921, 0.0), (-0.1957, 0.5671, 0.0), (0.4187, 0.3993, 0.0), (0.6754, -0.229, -2.107e-05), (0.3637, 0.376, 0.0), (1.121, 0.05176, 0.0), (0.9864, -0.1053, 0.0), (0.9997, -0.3755, -1.991e-06), (0.9243, -0.1432, 0.0), (1.207, -0.2069, 0.0), (0.1554, 0.318, 0.0), (0.2211, 0.01669, 0.0), (0.08685, 0.2842, 0.0), (0.5189, 0.05456, 0.0), (0.02921, 0.8258, 0.0), (0.07808, 0.5872, 0.0), (-0.01402, 0.7782, 0.0), (0.2189, 0.6859, 0.0), (-0.3669, 0.3411, 0.0), (-0.3805, 0.1161, 0.0), (-0.4281, 0.2605, 0.0), (-0.2052, 0.3346, 0.0), (-0.7694, 0.1961, 0.0), (-0.7551, 0.04918, 2.319e-10), (-0.8159, 0.1468, 0.0), (-0.6266, 0.1927, 0.0), (-0.7455, 0.6125, 0.0), (-0.7657, 0.38, 0.0), (-0.8073, 0.5276, 0.0), (-0.5814, 0.6332, 0.0), (-0.1716, -0.6202, -0.001896), (-0.1117, -0.9342, -0.003009), (-0.1962, -0.6749, -0.002155), (0.005059, -0.7714, -0.00295), (-0.5823, -0.3914, 5.588e-09), (-0.5126, -0.6773, -1.122e-05), (-0.6153, -0.4323, 6.251e-09), (-0.4013, -0.5424, -0.0001118), (-0.7211, -0.07617, 1.347e-09), (-0.6657, -0.204, 3.134e-09), (-0.7595, -0.1062, 1.666e-09), (-0.5697, -0.1122, 1.497e-09), (0.8334, -0.8793, -0.0009386), (0.7954, -1.075, 0.003543), (0.745, -0.9167, 0.002782), (1.07, -0.9229, -0.005794), (0.287, -0.7676, -0.002296), (0.2767, -1.043, 0.0004819), (0.2236, -0.8276, -0.001666), (0.4782, -0.8948, 0.002316), (0.2329, -0.2956, 1.845e-05), (0.2523, -0.5243, -0.001976), (0.1385, -0.3018, -8.155e-05), (0.9483, -0.6, 1.184e-05), (0.8964, -0.7459, -0.000469), (0.811, -0.6118, 0.0002945), (1.165, -0.7029, -0.0006132), (-0.3498, -0.08345, 3.335e-10), (-0.2746, -0.3136, 1.445e-09), (-0.3842, -0.1272, 7.662e-10), (-0.1727, -0.1591, 7.832e-11), (-0.3263, 0.7958, 0.0), (-0.3376, 0.577, 0.0), (-0.3748, 0.7242, 0.0), (-0.1974, 0.774, 0.0), (0.6232, 0.5281, 0.0), (0.8474, 0.1709, 0.0), (0.5732, 0.4874, 0.0), (0.956, 0.3218, 0.0), (0.9255, 0.263, 0.0), (1.015, 0.1193, 0.0), (0.8861, 0.2161, 0.0), (1.046, 0.1752, 0.0), (0.5246, 0.4527, 0.0), (0.6391, 0.2726, 0.0), (0.4755, 0.4219, 0.0), (0.6888, 0.3045, 0.0), (0.3661, 0.8046, 0.0), (0.4267, 0.6349, 0.0), (0.3118, 0.7639, 0.0), (0.4767, 0.6756, 0.0), (-0.2407, 0.7146, 0.0), (-0.243, 0.6094, 0.0), (-0.2867, 0.6478, 0.0), (-0.1955, 0.6714, 0.0), (-0.4269, 0.6493, 0.0), (-0.4402, 0.5322, 0.0), (-0.486, 0.5653, 0.0), (-0.3821, 0.6124, 0.0), (-0.4151, 0.8763, 0.0), (-0.4196, 0.7632, 0.0), (-0.4678, 0.8004, 0.0), (-0.3711, 0.8347, 0.0), (-0.2145, -0.2102, 3.445e-10), (-0.1709, -0.3522, -0.0001445), (-0.2465, -0.2609, 8.475e-10), (-0.137, -0.2949, -4.562e-07), (-0.4136, -0.1702, 1.37e-09), (-0.3731, -0.276, 2.155e-09), (-0.4428, -0.2069, 1.985e-09), (-0.3466, -0.2319, 1.458e-09), (-0.4674, 0.005803, 2.094e-10), (-0.4452, -0.07989, 6.863e-10), (-0.5041, -0.03896, 5.291e-10), (-0.4109, -0.03616, 2.536e-10), (1.094, -0.7271, -0.001204), (1.074, -0.7849, -0.002275), (1.005, -0.7392, -0.00112), (1.151, -0.765, -0.001692), (0.7531, -0.6073, 0.0005021), (0.7251, -0.657, 0.0001403), (0.7902, -0.6739, 8.41e-05), (0.7441, -0.4307, 0.0007212), (0.7472, -0.5283, 0.0008661), (0.6925, -0.4461, 0.0007492), (0.8244, -0.5186, 0.0005871), (0.424, -0.5279, 0.0002597), (0.4186, -0.6161, -0.0008331), (0.3039, -0.52, -0.0006835), (0.06228, -0.3184, -0.0002298), (0.09285, -0.452, -0.001244), (-0.00168, -0.3499, -0.0002302), (0.1547, -0.4254, -0.0008703), (0.02477, -0.04156, 0.0), (0.03992, -0.1825, 0.0), (-0.05096, -0.08262, 0.0), (0.1353, -0.1691, 7.51e-06), (0.4088, -0.9325, 0.001419), (0.4017, -1.066, 0.004026), (0.3389, -0.9827, 0.0007314), (0.4695, -1.012, 0.005953), (0.1653, -0.8906, -0.000942), (0.1661, -1.032, 0.0005259), (0.1169, -0.9564, -0.0003485), (0.2211, -0.9704, -0.0001333), (0.1291, -0.5839, -0.00295), (0.1553, -0.7343, -0.002656), (0.08336, -0.6397, -0.00311), (0.2142, -0.6795, -0.002843), (0.9733, -0.9619, -0.005597), (0.9338, -1.049, -0.004626), (0.8739, -1.011, -0.002337), (1.03, -0.991, -0.00652), (0.6742, -0.9704, 0.006674), (0.6678, -1.089, 0.0106), (0.6047, -1.03, 0.00951), (0.7369, -1.028, 0.005786), (0.6555, -0.7111, 1.316e-05), (0.6638, -0.8414, 0.002584), (0.6029, -0.792, 0.0009867), (0.7433, -0.8069, 0.0008525), (-0.6008, -0.1436, 2.059e-09), (-0.5669, -0.2192, 3.02e-09), (-0.6345, -0.1728, 2.543e-09), (-0.5382, -0.1866, 2.353e-09), (-0.7959, -0.1362, 2.061e-09), (-0.7674, -0.1991, 3.038e-09), (-0.8356, -0.1685, 2.349e-09), (-0.733, -0.1672, 2.55e-09), (-0.8363, -0.02027, 6.508e-10), (-0.8187, -0.07762, 1.265e-09), (-0.8793, -0.05144, 8.11e-10), (-0.7803, -0.04763, 9.47e-10), (-0.4328, -0.5913, -0.0001153), (-0.4057, -0.7535, -0.0005519), (-0.4661, -0.6378, -0.0001153), (-0.3615, -0.712, -0.0008348), (-0.6526, -0.4782, 6.827e-09), (-0.623, -0.6113, 7.313e-09), (-0.6921, -0.5245, 7.214e-09), (-0.5763, -0.5716, 7.019e-09), (-0.733, -0.2715, 4.217e-09), (-0.693, -0.3625, 5.58e-09), (-0.7707, -0.3096, 4.655e-09), (-0.6599, -0.3216, 4.917e-09), (-0.03462, -0.8323, -0.002802), (-0.02273, -0.9779, -0.001662), (-0.06945, -0.8888, -0.002823), (0.02164, -0.9294, -0.001475), (-0.2282, -0.7285, -0.002246), (-0.2028, -0.8817, -0.003334), (-0.2593, -0.7799, -0.002286), (-0.161, -0.8367, -0.003439), (-0.326, -0.4055, -3.621e-05), (-0.2744, -0.5617, -0.0007157), (-0.3508, -0.4474, -3.621e-05), (-0.2498, -0.507, -0.0004563), (-0.6441, 0.5434, 0.0), (-0.6585, 0.4247, 0.0), (-0.7068, 0.457, 0.0), (-0.5958, 0.5104, 0.0), (-0.8677, 0.4491, 0.0), (-0.8714, 0.3455, 0.0), (-0.9248, 0.3799, 0.0), (-0.8165, 0.4129, 0.0), (-0.8486, 0.6857, 0.0), (-0.8603, 0.5652, 0.0), (-0.9089, 0.6038, 0.0), (-0.7985, 0.6502, 0.0), (-0.6718, 0.1383, 9.088e-12), (-0.6637, 0.06159, 1.688e-10), (-0.7154, 0.09026, 3.809e-11), (-0.6236, 0.108, 9.088e-12), (-0.8597, 0.1041, 3.182e-11), (-0.8498, 0.03937, 2.256e-10), (-0.9051, 0.06578, 4.501e-11), (-0.8085, 0.07631, 6.083e-11), (-0.8705, 0.2553, 0.0), (-0.8664, 0.1756, 0.0), (-0.9195, 0.2048, 0.0), (-0.8199, 0.2249, 0.0), (-0.269, 0.2603, 0.0), (-0.2729, 0.1382, 0.0), (-0.3281, 0.1826, 0.0), (-0.2111, 0.2045, 0.0), (-0.482, 0.1913, 0.0), (-0.4797, 0.09529, 1.577e-11), (-0.5305, 0.1297, 0.0), (-0.4329, 0.1548, 0.0), (-0.4586, 0.4119, 0.0), (-0.4748, 0.2961, 0.0), (-0.521, 0.3283, 0.0), (-0.4135, 0.3767, 0.0), (0.1723, 0.6537, 0.0), (0.2282, 0.5098, 0.0), (0.1284, 0.617, 0.0), (0.2832, 0.5331, 0.0), (-0.05757, 0.7339, 0.0), (-0.04338, 0.6268, 0.0), (-0.1009, 0.6814, 0.0), (0.004436, 0.6667, 0.0), (-0.06959, 0.94, 0.0), (-0.06662, 0.8364, 0.0), (-0.1134, 0.8857, 0.0), (-0.02339, 0.884, 0.0), (0.424, 0.04396, 0.0), (0.4581, -0.1169, 6.949e-05), (0.3299, 0.02911, 0.0), (0.5646, -0.1008, -6.384e-06), (0.004466, 0.2514, 0.0), (0.01466, 0.1061, 0.0), (-0.06905, 0.1964, 0.0), (0.1101, 0.1382, 0.0), (-0.02614, 0.5113, 0.0), (-0.009508, 0.3866, 0.0), (-0.08123, 0.4594, 0.0), (0.05905, 0.4203, 0.0), (1.147, -0.2779, 0.0), (1.144, -0.4265, 0.0), (1.08, -0.3309, -9.933e-06), (1.213, -0.3622, 0.0), (0.8523, -0.179, -4.542e-05), (0.8275, -0.3057, 0.0001737), (0.7679, -0.2046, -9.5e-06), (0.9341, -0.2763, -2.033e-05), (0.7433, 0.1055, 0.0), (0.8165, -0.04465, 0.0), (0.6766, 0.08685, 0.0), (0.8786, -0.006744, 0.0), (1.085, -0.006643, 0.0), (1.129, -0.1352, 0.0), (1.041, -0.05402, 0.0), (1.177, -0.07056, 0.0), (0.2956, 0.3601, 0.0), (0.3644, 0.2045, 0.0), (0.2332, 0.3366, 0.0), (0.4475, 0.2155, 0.0), (0.1214, 0.913, 0.0), (0.1357, 0.79, 0.0), (0.07313, 0.8681, 0.0), (0.1809, 0.8292, 0.0), (-0.2489, 0.5003, 0.0), (-0.2587, 0.384, 0.0), (-0.3057, 0.4234, 0.0), (-0.199, 0.4559, 0.0), (-0.6693, 0.3174, 0.0), (-0.6735, 0.2229, 0.0), (-0.7218, 0.252, 0.0), (-0.623, 0.2864, 0.0), (-0.6233, 0.7929, 0.0), (-0.6318, 0.6676, 0.0), (-0.6838, 0.7025, 0.0), (-0.5725, 0.7558, 0.0), (-0.1186, -0.5081, -0.001189), (-0.066, -0.6666, -0.003162), (-0.1445, -0.5624, -0.001465), (-0.03408, -0.605, -0.002684), (-0.5247, -0.3141, 4.126e-09), (-0.477, -0.4376, 5.105e-09), (-0.5536, -0.3497, 4.835e-09), (-0.451, -0.3926, 4.378e-09), (-0.6488, -0.009132, 6.035e-10), (-0.6276, -0.07646, 1.258e-09), (-0.6858, -0.04475, 9.338e-10), (-0.5946, -0.04186, 7.792e-10), (1.047, -0.8394, -0.003725), (1.013, -0.8952, -0.004995), (0.9406, -0.8558, -0.00329), (1.103, -0.8664, -0.004393), (0.4063, -0.7353, -0.001045), (0.41, -0.8338, -0.0005323), (0.3485, -0.7479, -0.001712), (0.4806, -0.8114, 0.0003829), (0.453, -0.3257, 0.0008742), (0.4736, -0.4842, 0.001081), (0.338, -0.3288, 0.0007621), (0.5658, -0.4271, 0.0008922), (1.128, -0.5555, 0.0), (1.107, -0.6531, -0.0002199), (1.042, -0.582, -5.106e-06), (1.182, -0.6203, 0.0), (-0.2656, 0.02331, 0.0), (-0.2465, -0.08851, 7.832e-11), (-0.3111, -0.03379, 5.995e-11), (-0.1959, -0.04185, 0.0), (-0.2376, 0.9248, 0.0), (-0.2399, 0.8191, 0.0), (-0.2822, 0.8606, 0.0), (-0.1982, 0.8777, 0.0), (0.7152, 0.5999, 0.0), (0.816, 0.424, 0.0), (0.6624, 0.566, 0.0), (0.8472, 0.4769, 0.0), (0.9016, 0.3993, 0.0), (0.7196, 0.476, 0.0), (0.6253, 0.6587, 0.0), (-0.1978, 0.8258, 0.0), (-0.2831, 0.8074, 0.0), (-0.2803, 0.9145, 0.0), (-0.1843, -0.1005, 3.916e-11), (-0.2982, -0.08598, 2.059e-10), (-0.3182, 0.01898, 2.998e-11), (1.171, -0.661, -0.0001489), (1.03, -0.6258, -5.517e-05), (1.053, -0.5261, -1.287e-05), (0.3251, -0.3801, 0.0005804), (0.3429, -0.2274, 0.0004061), (0.4792, -0.8523, 0.001202), (0.3471, -0.8011, -0.001602), (0.3463, -0.6862, -0.001883), (1.089, -0.8948, -0.00517), (0.924, -0.8882, -0.003678), (0.9595, -0.8277, -0.00281), (-0.5822, -0.07703, 1.138e-09), (-0.6743, -0.07632, 1.303e-09), (-0.6946, -0.01212, 6.482e-10), (-0.4262, -0.4675, -5.59e-05), (-0.5296, -0.4145, 5.346e-09), (-0.5758, -0.3, 4.224e-09), (-0.01274, -0.6846, -0.003264), (-0.1185, -0.6429, -0.002595), (-0.1718, -0.4836, -0.0008045), (-0.577, 0.6945, 0.0), (-0.6887, 0.6401, 0.0), (-0.6805, 0.7654, 0.0), (-0.6248, 0.2396, 0.0), (-0.7214, 0.2095, 0.0), (-0.7196, 0.2998, 0.0), (-0.2021, 0.3953, 0.0), (-0.3128, 0.3626, 0.0), (-0.2997, 0.481, 0.0), (0.1999, 0.7576, 0.0), (0.08248, 0.8079, 0.0), (0.07209, 0.9235, 0.0), (0.4832, 0.1351, 0.0), (0.2599, 0.2612, 0.0), (0.2056, 0.4082, 0.0), (1.192, -0.1387, 0.0), (1.058, -0.1202, 0.0), (1.009, 0.01004, 0.0), (0.9015, -0.07495, 0.0), (0.7092, 0.0105, 0.0), (0.6294, 0.1685, 0.0), (0.9136, -0.34, 0.0001081), (0.7491, -0.2693, 0.0001125), (0.756, -0.1346, -2.636e-05), (1.207, -0.4356, 0.0), (1.072, -0.4006, -1.529e-05), (1.077, -0.2587, -4.967e-06), (0.07295, 0.3523, 0.0), (-0.07749, 0.3966, 0.0), (-0.086, 0.517, 0.0), (0.1179, 0.0614, 0.0), (-0.06623, 0.1247, 0.0), (-0.0714, 0.2651, 0.0), (0.5682, -0.1734, 3.224e-05), (0.3397, -0.0491, 2.137e-05), (0.3082, 0.1075, 0.0), (-0.0187, 0.8311, 0.0), (-0.1111, 0.8345, 0.0), (-0.1124, 0.9383, 0.0), (0.01735, 0.607, 0.0), (-0.09583, 0.6279, 0.0), (-0.1049, 0.7323, 0.0), (0.3234, 0.4545, 0.0), (0.1531, 0.5485, 0.0), (0.1101, 0.6823, 0.0), (-0.4208, 0.3186, 0.0), (-0.5255, 0.2762, 0.0), (-0.5124, 0.3865, 0.0), (-0.4301, 0.1057, 7.884e-12), (-0.5263, 0.08612, 5.037e-11), (-0.5302, 0.1769, 0.0), (-0.21, 0.1408, 0.0), (-0.3267, 0.1272, 0.0), (-0.324, 0.2422, 0.0), (-0.8179, 0.1858, 0.0), (-0.9164, 0.1683, 0.0), (-0.9216, 0.2457, 0.0), (-0.8025, 0.04428, 2.288e-10), (-0.8995, 0.03569, 1.852e-10), (-0.9092, 0.09881, 2.25e-11), (-0.6183, 0.06927, 1.269e-10), (-0.7094, 0.05538, 2.003e-10), (-0.7182, 0.1286, 1.905e-11), (-0.8029, 0.5889, 0.0), (-0.9149, 0.5457, 0.0), (-0.8951, 0.6583, 0.0), (-0.8185, 0.3627, 0.0), (-0.9243, 0.3333, 0.0), (-0.9229, 0.4338, 0.0), (-0.604, 0.4512, 0.0), (-0.7121, 0.4024, 0.0), (-0.7001, 0.5173, 0.0), (-0.223, -0.591, -0.001306), (-0.3249, -0.5296, -0.0004137), (-0.3754, -0.3802, -1.81e-05), (-0.1565, -0.9065, -0.003354), (-0.2519, -0.852, -0.002775), (-0.2792, -0.6958, -0.001538), (0.02245, -0.9951, -0.0008451), (-0.06704, -0.9557, -0.002373), (-0.08124, -0.8066, -0.003217), (-0.6376, -0.3769, 5.584e-09), (-0.7513, -0.3575, 5.356e-09), (-0.7882, -0.2717, 4.028e-09), (-0.5678, -0.6443, -5.606e-06), (-0.6694, -0.5848, 7.327e-09), (-0.7119, -0.465, 6.636e-09), (-0.3539, -0.789, -0.001241), (-0.4592, -0.7154, -0.0002815), (-0.4859, -0.5586, -5.766e-05), (-0.7699, -0.0769, 1.306e-09), (-0.8698, -0.08001, 1.147e-09), (-0.8867, -0.02291, 5.682e-10), (-0.7166, -0.2015, 3.086e-09), (-0.8207, -0.2011, 2.875e-09), (-0.8479, -0.1386, 1.916e-09), (-0.5184, -0.2315, 2.858e-09), (-0.6163, -0.2116, 3.077e-09), (-0.6487, -0.1404, 2.107e-09), (0.7438, -0.8597, 0.001791), (0.606, -0.8498, 0.002516), (0.62, -0.7382, 0.0002141), (0.7316, -1.084, 0.00768), (0.603, -1.093, 0.01142), (0.6092, -0.9687, 0.00724), (0.9981, -1.027, -0.006236), (0.861, -1.063, -0.001033), (0.891, -0.9675, -0.003286), (0.2188, -0.7528, -0.002339), (0.09722, -0.7199, -0.002834), (0.06238, -0.5638, -0.002611), (0.22, -1.038, 0.0005385), (0.1164, -1.023, 0.0003788), (0.1127, -0.8807, -0.001136), (0.4687, -1.078, 0.007419), (0.3384, -1.051, 0.001614), (0.3439, -0.9157, -0.0003256), (0.1369, -0.2355, -3.702e-05), (-0.04107, -0.1475, 0.0), (-0.05718, -0.0148, 0.0), (0.1692, -0.4856, -0.00166), (0.01866, -0.4213, -0.0008695), (-0.01643, -0.2811, -0.0001151), (0.3376, -0.5732, -0.001477), (0.3087, -0.4745, -0.0001539), (0.8157, -0.5669, 0.0004541), (0.6873, -0.3984, 0.0005244), (0.7726, -0.7003, 1.076e-05), (1.14, -0.7893, -0.002175), (0.9907, -0.7686, -0.001608), (1.014, -0.7048, -0.0007252), (-0.3975, -0.08167, 5.099e-10), (-0.491, -0.07875, 8.525e-10), (-0.5131, 0.001806, 3.149e-10), (-0.3238, -0.2948, 1.8e-09), (-0.4214, -0.2599, 2.425e-09), (-0.4603, -0.1627, 1.58e-09), (-0.1132, -0.3714, -0.0003196), (-0.2228, -0.3329, -7.224e-05), (-0.2659, -0.1995, 5.997e-10), (-0.3729, 0.7795, 0.0), (-0.4709, 0.7423, 0.0), (-0.4653, 0.8583, 0.0), (-0.3889, 0.5546, 0.0), (-0.4949, 0.505, 0.0), (-0.48, 0.6247, 0.0), (-0.1956, 0.6192, 0.0), (-0.2903, 0.5932, 0.0), (-0.2854, 0.701, 0.0), (0.5249, 0.5815, 0.0), (0.3454, 0.68, 0.0), (0.299, 0.8375, 0.0), (0.7433, 0.2218, 0.0), (0.5289, 0.336, 0.0), (0.4272, 0.509, 0.0), (1.084, 0.1135, 0.0), (0.9314, 0.1451, 0.0), (0.8314, 0.3011, 0.0), (1.001, 0.2485, 0.0), (0.631, 0.3959, 0.0), (0.4507, 0.761, 0.0), (-0.1964, 0.7227, 0.0), (-0.3784, 0.6683, 0.0), (-0.3691, 0.8903, 0.0), (-0.1548, -0.227, -2.281e-07), (-0.3654, -0.1795, 1.112e-09), (-0.4191, 0.01023, 1.347e-10), (1.157, -0.7338, -0.001123), (0.7968, -0.6429, 0.0001863), (0.8542, -0.4646, 0.000455), (0.1466, -0.3636, -0.0004762), (0.1304, -0.09228, 3.755e-06), (0.4757, -0.9488, 0.004099), (0.2219, -0.9001, -0.0007747), (0.2003, -0.6104, -0.002952), (1.052, -0.9573, -0.00632), (0.7426, -0.9751, 0.004142), (0.7511, -0.7635, 2.525e-05), (-0.554, -0.1494, 1.925e-09), (-0.7463, -0.1367, 2.108e-09), (-0.7884, -0.01769, 6.718e-10), (-0.3814, -0.6272, -0.0004733), (-0.5958, -0.502, 6.635e-09), (-0.68, -0.2787, 4.269e-09), (0.01331, -0.8505, -0.002204), (-0.1776, -0.7538, -0.003043), (-0.2754, -0.4324, -0.0002281), (-0.5886, 0.5718, 0.0), (-0.8119, 0.4702, 0.0), (-0.7932, 0.7118, 0.0), (-0.6251, 0.1504, 4.544e-12), (-0.8122, 0.1116, 3.041e-11), (-0.8202, 0.2687, 0.0), (-0.2082, 0.2696, 0.0), (-0.4305, 0.2077, 0.0), (-0.4046, 0.4368, 0.0), (0.251, 0.6095, 0.0), (-0.004791, 0.7225, 0.0), (-0.02343, 0.9369, 0.0), (0.5418, -0.02312, -3.192e-06), (0.09848, 0.2112, 0.0), (0.04466, 0.4838, 0.0), (1.21, -0.2846, 0.0), (0.9301, -0.2092, -2.813e-05), (0.8382, 0.06612, 0.0), (1.149, -0.0094, 0.0), (0.4056, 0.2958, 0.0), (0.1766, 0.8917, 0.0), (-0.1974, 0.5115, 0.0), (-0.6177, 0.3393, 0.0), (-0.5694, 0.8166, 0.0), (-0.06177, -0.5264, -0.001661), (-0.4747, -0.3345, 3.87e-09), (-0.6038, -0.005661, 5.12e-10), (1.117, -0.8404, -0.003596), (0.4965, -0.7536, -0.0004019), (0.5505, -0.3525, 0.0005705), (1.192, -0.5647, 0.0), (-0.2024, 0.01763, 0.0), (-0.1964, 0.9307, 0.0), (0.8006, 0.5579, 0.0)], [], [(1073, 487, 3, 289), (1072, 483, 7, 295), (1071, 490, 8, 296), (1070, 491, 6, 293), (1069, 479, 20, 311), (1068, 493, 21, 312), (1067, 494, 15, 305), (1066, 478, 19, 315), (1065, 497, 22, 316), (1064, 498, 18, 308), (1063, 471, 12, 319), (1062, 501, 23, 320), (1061, 502, 17, 307), (1060, 475, 16, 323), (1059, 505, 24, 324), (1058, 506, 11, 301), (1057, 467, 63, 366), (1056, 509, 64, 367), (1055, 510, 39, 341), (1054, 466, 62, 370), (1053, 513, 65, 371), (1052, 514, 61, 363), (1051, 436, 32, 374), (1050, 517, 66, 375), (1049, 518, 60, 362), (1048, 463, 59, 378), (1047, 521, 67, 379), (1046, 522, 45, 347), (1045, 462, 58, 382), (1044, 525, 68, 383), (1043, 526, 57, 359), (1042, 432, 28, 386), (1041, 529, 69, 387), (1040, 530, 56, 358), (1039, 459, 55, 390), (1038, 533, 70, 391), (1037, 534, 46, 348), (1036, 458, 54, 394), (1035, 537, 71, 395), (1034, 538, 53, 355), (1033, 439, 35, 398), (1032, 541, 72, 399), (1031, 542, 52, 354), (1030, 455, 51, 402), (1029, 545, 73, 403), (1028, 546, 43, 345), (1027, 454, 50, 406), (1026, 549, 74, 407), (1025, 550, 49, 351), (1024, 440, 36, 410), (1023, 553, 75, 411), (1022, 452, 48, 414), (1021, 556, 76, 415), (1020, 557, 31, 333), (1019, 451, 47, 417), (1018, 560, 77, 418), (1017, 561, 34, 336), (1016, 444, 40, 421), (1015, 564, 78, 422), (1014, 565, 33, 335), (1013, 448, 44, 425), (1012, 568, 79, 426), (1011, 569, 27, 329), (1010, 428, 222, 570), (1009, 572, 223, 571), (1008, 573, 122, 470), (1007, 427, 221, 574), (1006, 576, 224, 575), (1005, 577, 220, 567), (1004, 306, 99, 578), (1003, 580, 225, 579), (1002, 581, 219, 566), (1001, 424, 218, 582), (1000, 584, 226, 583), (999, 585, 128, 476), (998, 423, 217, 586), (997, 588, 227, 587), (996, 589, 216, 563), (995, 302, 95, 590), (994, 592, 228, 591), (993, 593, 215, 562), (992, 420, 214, 594), (991, 596, 229, 595), (990, 597, 129, 477), (989, 419, 213, 598), (988, 600, 230, 599), (987, 601, 212, 559), (986, 309, 102, 602), (985, 604, 231, 603), (984, 605, 211, 558), (983, 416, 210, 606), (982, 608, 232, 607), (981, 609, 126, 474), (980, 612, 208, 555), (979, 310, 103, 613), (978, 616, 207, 554), (977, 413, 206, 617), (976, 619, 235, 618), (975, 412, 205, 620), (974, 622, 236, 621), (973, 623, 204, 552), (972, 298, 91, 624), (971, 626, 237, 625), (970, 627, 203, 551), (969, 409, 202, 628), (968, 630, 238, 629), (967, 631, 144, 492), (966, 408, 201, 632), (965, 634, 239, 633), (964, 635, 200, 548), (963, 313, 106, 636), (962, 638, 240, 637), (961, 639, 199, 547), (960, 405, 198, 640), (959, 642, 241, 641), (958, 643, 138, 486), (957, 404, 197, 644), (956, 646, 242, 645), (955, 647, 196, 544), (954, 314, 107, 648), (953, 650, 243, 649), (952, 651, 195, 543), (951, 401, 194, 652), (950, 654, 244, 653), (949, 655, 147, 495), (948, 400, 193, 656), (947, 658, 245, 657), (946, 659, 192, 540), (945, 297, 90, 660), (944, 662, 246, 661), (943, 663, 191, 539), (942, 397, 190, 664), (941, 666, 247, 665), (940, 667, 148, 496), (939, 396, 189, 668), (938, 670, 248, 669), (937, 671, 188, 536), (936, 317, 110, 672), (935, 674, 249, 673), (934, 675, 187, 535), (933, 393, 186, 676), (932, 678, 250, 677), (931, 679, 141, 489), (930, 392, 185, 680), (929, 682, 251, 681), (928, 683, 184, 532), (927, 318, 111, 684), (926, 686, 252, 685), (925, 687, 183, 531), (924, 389, 182, 688), (923, 690, 253, 689), (922, 691, 151, 499), (921, 388, 181, 692), (920, 694, 254, 693), (919, 695, 180, 528), (918, 290, 83, 696), (917, 698, 255, 697), (916, 699, 179, 527), (915, 385, 178, 700), (914, 702, 256, 701), (913, 703, 152, 500), (912, 384, 177, 704), (911, 706, 257, 705), (910, 707, 176, 524), (909, 321, 114, 708), (908, 710, 258, 709), (907, 711, 175, 523), (906, 381, 174, 712), (905, 714, 259, 713), (904, 715, 140, 488), (903, 380, 173, 716), (902, 718, 260, 717), (901, 719, 172, 520), (900, 322, 115, 720), (899, 722, 261, 721), (898, 723, 171, 519), (897, 377, 170, 724), (896, 726, 262, 725), (895, 727, 155, 503), (894, 376, 169, 728), (893, 730, 263, 729), (892, 731, 168, 516), (891, 294, 87, 732), (890, 734, 264, 733), (889, 735, 167, 515), (888, 373, 166, 736), (887, 738, 265, 737), (886, 739, 156, 504), (885, 372, 165, 740), (884, 742, 266, 741), (883, 743, 164, 512), (882, 325, 118, 744), (881, 746, 267, 745), (880, 747, 163, 511), (879, 369, 162, 748), (878, 750, 268, 749), (877, 751, 134, 482), (876, 368, 161, 752), (875, 754, 269, 753), (874, 755, 160, 508), (873, 326, 119, 756), (872, 758, 270, 757), (871, 759, 159, 507), (870, 365, 158, 760), (869, 762, 271, 761), (868, 763, 94, 443), (867, 364, 157, 764), (866, 766, 272, 765), (865, 767, 117, 465), (864, 334, 127, 768), (863, 770, 273, 769), (862, 771, 116, 464), (861, 361, 154, 772), (860, 774, 274, 773), (859, 775, 100, 449), (858, 360, 153, 776), (857, 778, 275, 777), (856, 779, 113, 461), (855, 330, 123, 780), (854, 782, 276, 781), (853, 783, 112, 460), (852, 357, 150, 784), (851, 786, 277, 785), (850, 787, 101, 450), (849, 356, 149, 788), (848, 790, 278, 789), (847, 791, 109, 457), (846, 337, 130, 792), (845, 794, 279, 793), (844, 795, 108, 456), (843, 353, 146, 796), (842, 798, 280, 797), (841, 799, 98, 447), (840, 352, 145, 800), (839, 802, 281, 801), (838, 803, 105, 453), (837, 338, 131, 804), (836, 806, 282, 805), (835, 350, 143, 808), (834, 810, 283, 809), (833, 811, 86, 435), (832, 349, 142, 812), (831, 814, 284, 813), (830, 815, 89, 438), (829, 342, 135, 816), (828, 818, 285, 817), (827, 819, 88, 437), (826, 346, 139, 820), (825, 822, 286, 821), (824, 823, 82, 431), (821, 286, 823, 824), (222, 821, 824, 569), (569, 824, 431, 27), (566, 219, 822, 825), (79, 566, 825, 428), (428, 825, 821, 222), (425, 44, 346, 826), (219, 425, 826, 822), (822, 826, 820, 286), (817, 285, 819, 827), (218, 817, 827, 565), (565, 827, 437, 33), (562, 215, 818, 828), (78, 562, 828, 424), (424, 828, 817, 218), (421, 40, 342, 829), (215, 421, 829, 818), (818, 829, 816, 285), (813, 284, 815, 830), (214, 813, 830, 561), (561, 830, 438, 34), (558, 211, 814, 831), (77, 558, 831, 420), (420, 831, 813, 214), (417, 47, 349, 832), (211, 417, 832, 814), (814, 832, 812, 284), (809, 283, 811, 833), (210, 809, 833, 557), (557, 833, 435, 31), (554, 207, 810, 834), (76, 554, 834, 416), (416, 834, 809, 210), (414, 48, 350, 835), (207, 414, 835, 810), (810, 835, 808, 283), (551, 203, 806, 836), (75, 551, 836, 413), (413, 836, 805, 206), (410, 36, 338, 837), (203, 410, 837, 806), (806, 837, 804, 282), (801, 281, 803, 838), (202, 801, 838, 550), (550, 838, 453, 49), (547, 199, 802, 839), (74, 547, 839, 409), (409, 839, 801, 202), (406, 50, 352, 840), (199, 406, 840, 802), (802, 840, 800, 281), (797, 280, 799, 841), (198, 797, 841, 546), (546, 841, 447, 43), (543, 195, 798, 842), (73, 543, 842, 405), (405, 842, 797, 198), (402, 51, 353, 843), (195, 402, 843, 798), (798, 843, 796, 280), (793, 279, 795, 844), (194, 793, 844, 542), (542, 844, 456, 52), (539, 191, 794, 845), (72, 539, 845, 401), (401, 845, 793, 194), (398, 35, 337, 846), (191, 398, 846, 794), (794, 846, 792, 279), (789, 278, 791, 847), (190, 789, 847, 538), (538, 847, 457, 53), (535, 187, 790, 848), (71, 535, 848, 397), (397, 848, 789, 190), (394, 54, 356, 849), (187, 394, 849, 790), (790, 849, 788, 278), (785, 277, 787, 850), (186, 785, 850, 534), (534, 850, 450, 46), (531, 183, 786, 851), (70, 531, 851, 393), (393, 851, 785, 186), (390, 55, 357, 852), (183, 390, 852, 786), (786, 852, 784, 277), (781, 276, 783, 853), (182, 781, 853, 530), (530, 853, 460, 56), (527, 179, 782, 854), (69, 527, 854, 389), (389, 854, 781, 182), (386, 28, 330, 855), (179, 386, 855, 782), (782, 855, 780, 276), (777, 275, 779, 856), (178, 777, 856, 526), (526, 856, 461, 57), (523, 175, 778, 857), (68, 523, 857, 385), (385, 857, 777, 178), (382, 58, 360, 858), (175, 382, 858, 778), (778, 858, 776, 275), (773, 274, 775, 859), (174, 773, 859, 522), (522, 859, 449, 45), (519, 171, 774, 860), (67, 519, 860, 381), (381, 860, 773, 174), (378, 59, 361, 861), (171, 378, 861, 774), (774, 861, 772, 274), (769, 273, 771, 862), (170, 769, 862, 518), (518, 862, 464, 60), (515, 167, 770, 863), (66, 515, 863, 377), (377, 863, 769, 170), (374, 32, 334, 864), (167, 374, 864, 770), (770, 864, 768, 273), (765, 272, 767, 865), (166, 765, 865, 514), (514, 865, 465, 61), (511, 163, 766, 866), (65, 511, 866, 373), (373, 866, 765, 166), (370, 62, 364, 867), (163, 370, 867, 766), (766, 867, 764, 272), (761, 271, 763, 868), (162, 761, 868, 510), (510, 868, 443, 39), (507, 159, 762, 869), (64, 507, 869, 369), (369, 869, 761, 162), (366, 63, 365, 870), (159, 366, 870, 762), (762, 870, 760, 271), (757, 270, 759, 871), (161, 757, 871, 509), (509, 871, 507, 64), (465, 117, 758, 872), (61, 465, 872, 368), (368, 872, 757, 161), (324, 24, 326, 873), (117, 324, 873, 758), (758, 873, 756, 270), (753, 269, 755, 874), (103, 753, 874, 452), (452, 874, 508, 48), (504, 156, 754, 875), (20, 504, 875, 310), (310, 875, 753, 103), (363, 61, 368, 876), (156, 363, 876, 754), (754, 876, 752, 269), (749, 268, 751, 877), (143, 749, 877, 491), (491, 877, 482, 6), (508, 160, 750, 878), (48, 508, 878, 350), (350, 878, 749, 143), (367, 64, 369, 879), (160, 367, 879, 750), (750, 879, 748, 268), (745, 267, 747, 880), (165, 745, 880, 513), (513, 880, 511, 65), (449, 100, 746, 881), (45, 449, 881, 372), (372, 881, 745, 165), (307, 17, 325, 882), (100, 307, 882, 746), (746, 882, 744, 267), (741, 266, 743, 883), (91, 741, 883, 440), (440, 883, 512, 36), (488, 140, 742, 884), (8, 488, 884, 298), (298, 884, 741, 91), (347, 45, 372, 885), (140, 347, 885, 742), (742, 885, 740, 266), (737, 265, 739, 886), (131, 737, 886, 479), (479, 886, 504, 20), (512, 164, 738, 887), (36, 512, 887, 338), (338, 887, 737, 131), (371, 65, 373, 888), (164, 371, 888, 738), (738, 888, 736, 265), (733, 264, 735, 889), (169, 733, 889, 517), (517, 889, 515, 66), (437, 88, 734, 890), (33, 437, 890, 376), (376, 890, 733, 169), (295, 7, 294, 891), (88, 295, 891, 734), (734, 891, 732, 264), (729, 263, 731, 892), (118, 729, 892, 466), (466, 892, 516, 62), (476, 128, 730, 893), (17, 476, 893, 325), (325, 893, 729, 118), (335, 33, 376, 894), (128, 335, 894, 730), (730, 894, 728, 263), (725, 262, 727, 895), (157, 725, 895, 505), (505, 895, 503, 24), (516, 168, 726, 896), (62, 516, 896, 364), (364, 896, 725, 157), (375, 66, 377, 897), (168, 375, 897, 726), (726, 897, 724, 262), (721, 261, 723, 898), (173, 721, 898, 521), (521, 898, 519, 67), (461, 113, 722, 899), (57, 461, 899, 380), (380, 899, 721, 173), (320, 23, 322, 900), (113, 320, 900, 722), (722, 900, 720, 261), (717, 260, 719, 901), (102, 717, 901, 451), (451, 901, 520, 47), (500, 152, 718, 902), (19, 500, 902, 309), (309, 902, 717, 102), (359, 57, 380, 903), (152, 359, 903, 718), (718, 903, 716, 260), (713, 259, 715, 904), (142, 713, 904, 490), (490, 904, 488, 8), (520, 172, 714, 905), (47, 520, 905, 349), (349, 905, 713, 142), (379, 67, 381, 906), (172, 379, 906, 714), (714, 906, 712, 259), (709, 258, 711, 907), (177, 709, 907, 525), (525, 907, 523, 68), (331, 124, 710, 908), (29, 331, 908, 384), (384, 908, 709, 177), (472, 13, 321, 909), (124, 472, 909, 710), (710, 909, 708, 258), (705, 257, 707, 910), (90, 705, 910, 439), (439, 910, 524, 35), (291, 84, 706, 911), (4, 291, 911, 297), (297, 911, 705, 90), (433, 29, 384, 912), (84, 433, 912, 706), (706, 912, 704, 257), (701, 256, 703, 913), (130, 701, 913, 478), (478, 913, 500, 19), (524, 176, 702, 914), (35, 524, 914, 337), (337, 914, 701, 130), (383, 68, 385, 915), (176, 383, 915, 702), (702, 915, 700, 256), (697, 255, 699, 916), (181, 697, 916, 529), (529, 916, 527, 69), (343, 136, 698, 917), (41, 343, 917, 388), (388, 917, 697, 181), (484, 2, 290, 918), (136, 484, 918, 698), (698, 918, 696, 255), (693, 254, 695, 919), (114, 693, 919, 462), (462, 919, 528, 58), (303, 96, 694, 920), (13, 303, 920, 321), (321, 920, 693, 114), (445, 41, 388, 921), (96, 445, 921, 694), (694, 921, 692, 254), (689, 253, 691, 922), (153, 689, 922, 501), (501, 922, 499, 23), (528, 180, 690, 923), (58, 528, 923, 360), (360, 923, 689, 153), (387, 69, 389, 924), (180, 387, 924, 690), (690, 924, 688, 253), (685, 252, 687, 925), (185, 685, 925, 533), (533, 925, 531, 70), (457, 109, 686, 926), (53, 457, 926, 392), (392, 926, 685, 185), (316, 22, 318, 927), (109, 316, 927, 686), (686, 927, 684, 252), (681, 251, 683, 928), (125, 681, 928, 332), (332, 928, 532, 30), (496, 148, 682, 929), (14, 496, 929, 473), (473, 929, 681, 125), (355, 53, 392, 930), (148, 355, 930, 682), (682, 930, 680, 251), (677, 250, 679, 931), (85, 677, 931, 292), (292, 931, 489, 5), (532, 184, 678, 932), (30, 532, 932, 434), (434, 932, 677, 85), (391, 70, 393, 933), (184, 391, 933, 678), (678, 933, 676, 250), (673, 249, 675, 934), (189, 673, 934, 537), (537, 934, 535, 71), (327, 120, 674, 935), (25, 327, 935, 396), (396, 935, 673, 189), (468, 9, 317, 936), (120, 468, 936, 674), (674, 936, 672, 249), (669, 248, 671, 937), (137, 669, 937, 344), (344, 937, 536, 42), (287, 80, 670, 938), (0, 287, 938, 485), (485, 938, 669, 137), (429, 25, 396, 939), (80, 429, 939, 670), (670, 939, 668, 248), (665, 247, 667, 940), (97, 665, 940, 304), (304, 940, 496, 14), (536, 188, 666, 941), (42, 536, 941, 446), (446, 941, 665, 97), (395, 71, 397, 942), (188, 395, 942, 666), (666, 942, 664, 247), (661, 246, 663, 943), (193, 661, 943, 541), (541, 943, 539, 72), (339, 132, 662, 944), (37, 339, 944, 400), (400, 944, 661, 193), (480, 4, 297, 945), (132, 480, 945, 662), (662, 945, 660, 246), (657, 245, 659, 946), (110, 657, 946, 458), (458, 946, 540, 54), (299, 92, 658, 947), (9, 299, 947, 317), (317, 947, 657, 110), (441, 37, 400, 948), (92, 441, 948, 658), (658, 948, 656, 245), (653, 244, 655, 949), (149, 653, 949, 497), (497, 949, 495, 22), (540, 192, 654, 950), (54, 540, 950, 356), (356, 950, 653, 149), (399, 72, 401, 951), (192, 399, 951, 654), (654, 951, 652, 244), (649, 243, 651, 952), (197, 649, 952, 545), (545, 952, 543, 73), (453, 105, 650, 953), (49, 453, 953, 404), (404, 953, 649, 197), (312, 21, 314, 954), (105, 312, 954, 650), (650, 954, 648, 243), (645, 242, 647, 955), (121, 645, 955, 328), (328, 955, 544, 26), (492, 144, 646, 956), (10, 492, 956, 469), (469, 956, 645, 121), (351, 49, 404, 957), (144, 351, 957, 646), (646, 957, 644, 242), (641, 241, 643, 958), (81, 641, 958, 288), (288, 958, 486, 1), (544, 196, 642, 959), (26, 544, 959, 430), (430, 959, 641, 81), (403, 73, 405, 960), (196, 403, 960, 642), (642, 960, 640, 241), (637, 240, 639, 961), (201, 637, 961, 549), (549, 961, 547, 74), (450, 101, 638, 962), (46, 450, 962, 408), (408, 962, 637, 201), (308, 18, 313, 963), (101, 308, 963, 638), (638, 963, 636, 240), (633, 239, 635, 964), (133, 633, 964, 340), (340, 964, 548, 38), (489, 141, 634, 965), (5, 489, 965, 481), (481, 965, 633, 133), (348, 46, 408, 966), (141, 348, 966, 634), (634, 966, 632, 239), (629, 238, 631, 967), (93, 629, 967, 300), (300, 967, 492, 10), (548, 200, 630, 968), (38, 548, 968, 442), (442, 968, 629, 93), (407, 74, 409, 969), (200, 407, 969, 630), (630, 969, 628, 238), (625, 237, 627, 970), (205, 625, 970, 553), (553, 970, 551, 75), (438, 89, 626, 971), (34, 438, 971, 412), (412, 971, 625, 205), (296, 8, 298, 972), (89, 296, 972, 626), (626, 972, 624, 237), (621, 236, 623, 973), (106, 621, 973, 454), (454, 973, 552, 50), (477, 129, 622, 974), (18, 477, 974, 313), (313, 974, 621, 106), (336, 34, 412, 975), (129, 336, 975, 622), (622, 975, 620, 236), (552, 204, 619, 976), (50, 552, 976, 352), (352, 976, 618, 145), (411, 75, 413, 977), (204, 411, 977, 619), (619, 977, 617, 235), (614, 234, 616, 978), (209, 614, 978, 556), (556, 978, 554, 76), (311, 20, 310, 979), (104, 311, 979, 615), (615, 979, 613, 234), (611, 233, 612, 980), (107, 611, 980, 455), (455, 980, 555, 51), (607, 232, 609, 981), (146, 607, 981, 494), (494, 981, 474, 15), (555, 208, 608, 982), (51, 555, 982, 353), (353, 982, 607, 146), (415, 76, 416, 983), (208, 415, 983, 608), (608, 983, 606, 232), (603, 231, 605, 984), (213, 603, 984, 560), (560, 984, 558, 77), (456, 108, 604, 985), (52, 456, 985, 419), (419, 985, 603, 213), (315, 19, 309, 986), (108, 315, 986, 604), (604, 986, 602, 231), (599, 230, 601, 987), (111, 599, 987, 459), (459, 987, 559, 55), (495, 147, 600, 988), (22, 495, 988, 318), (318, 988, 599, 111), (354, 52, 419, 989), (147, 354, 989, 600), (600, 989, 598, 230), (595, 229, 597, 990), (150, 595, 990, 498), (498, 990, 477, 18), (559, 212, 596, 991), (55, 559, 991, 357), (357, 991, 595, 150), (418, 77, 420, 992), (212, 418, 992, 596), (596, 992, 594, 229), (591, 228, 593, 993), (217, 591, 993, 564), (564, 993, 562, 78), (460, 112, 592, 994), (56, 460, 994, 423), (423, 994, 591, 217), (319, 12, 302, 995), (112, 319, 995, 592), (592, 995, 590, 228), (587, 227, 589, 996), (115, 587, 996, 463), (463, 996, 563, 59), (499, 151, 588, 997), (23, 499, 997, 322), (322, 997, 587, 115), (358, 56, 423, 998), (151, 358, 998, 588), (588, 998, 586, 227), (583, 226, 585, 999), (154, 583, 999, 502), (502, 999, 476, 17), (563, 216, 584, 1000), (59, 563, 1000, 361), (361, 1000, 583, 154), (422, 78, 424, 1001), (216, 422, 1001, 584), (584, 1001, 582, 226), (579, 225, 581, 1002), (221, 579, 1002, 568), (568, 1002, 566, 79), (464, 116, 580, 1003), (60, 464, 1003, 427), (427, 1003, 579, 221), (323, 16, 306, 1004), (116, 323, 1004, 580), (580, 1004, 578, 225), (575, 224, 577, 1005), (119, 575, 1005, 467), (467, 1005, 567, 63), (503, 155, 576, 1006), (24, 503, 1006, 326), (326, 1006, 575, 119), (362, 60, 427, 1007), (155, 362, 1007, 576), (576, 1007, 574, 224), (571, 223, 573, 1008), (158, 571, 1008, 506), (506, 1008, 470, 11), (567, 220, 572, 1009), (63, 567, 1009, 365), (365, 1009, 571, 158), (426, 79, 428, 1010), (220, 426, 1010, 572), (572, 1010, 570, 223), (570, 222, 569, 1011), (223, 570, 1011, 573), (573, 1011, 329, 122), (574, 221, 568, 1012), (224, 574, 1012, 577), (577, 1012, 426, 220), (578, 99, 448, 1013), (225, 578, 1013, 581), (581, 1013, 425, 219), (582, 218, 565, 1014), (226, 582, 1014, 585), (585, 1014, 335, 128), (586, 217, 564, 1015), (227, 586, 1015, 589), (589, 1015, 422, 216), (590, 95, 444, 1016), (228, 590, 1016, 593), (593, 1016, 421, 215), (594, 214, 561, 1017), (229, 594, 1017, 597), (597, 1017, 336, 129), (598, 213, 560, 1018), (230, 598, 1018, 601), (601, 1018, 418, 212), (602, 102, 451, 1019), (231, 602, 1019, 605), (605, 1019, 417, 211), (606, 210, 557, 1020), (232, 606, 1020, 609), (609, 1020, 333, 126), (610, 209, 556, 1021), (233, 610, 1021, 612), (612, 1021, 415, 208), (613, 103, 452, 1022), (234, 613, 1022, 616), (616, 1022, 414, 207), (620, 205, 553, 1023), (236, 620, 1023, 623), (623, 1023, 411, 204), (624, 91, 440, 1024), (237, 624, 1024, 627), (627, 1024, 410, 203), (628, 202, 550, 1025), (238, 628, 1025, 631), (631, 1025, 351, 144), (632, 201, 549, 1026), (239, 632, 1026, 635), (635, 1026, 407, 200), (636, 106, 454, 1027), (240, 636, 1027, 639), (639, 1027, 406, 199), (640, 198, 546, 1028), (241, 640, 1028, 643), (643, 1028, 345, 138), (644, 197, 545, 1029), (242, 644, 1029, 647), (647, 1029, 403, 196), (648, 107, 455, 1030), (243, 648, 1030, 651), (651, 1030, 402, 195), (652, 194, 542, 1031), (244, 652, 1031, 655), (655, 1031, 354, 147), (656, 193, 541, 1032), (245, 656, 1032, 659), (659, 1032, 399, 192), (660, 90, 439, 1033), (246, 660, 1033, 663), (663, 1033, 398, 191), (664, 190, 538, 1034), (247, 664, 1034, 667), (667, 1034, 355, 148), (668, 189, 537, 1035), (248, 668, 1035, 671), (671, 1035, 395, 188), (672, 110, 458, 1036), (249, 672, 1036, 675), (675, 1036, 394, 187), (676, 186, 534, 1037), (250, 676, 1037, 679), (679, 1037, 348, 141), (680, 185, 533, 1038), (251, 680, 1038, 683), (683, 1038, 391, 184), (684, 111, 459, 1039), (252, 684, 1039, 687), (687, 1039, 390, 183), (688, 182, 530, 1040), (253, 688, 1040, 691), (691, 1040, 358, 151), (692, 181, 529, 1041), (254, 692, 1041, 695), (695, 1041, 387, 180), (696, 83, 432, 1042), (255, 696, 1042, 699), (699, 1042, 386, 179), (700, 178, 526, 1043), (256, 700, 1043, 703), (703, 1043, 359, 152), (704, 177, 525, 1044), (257, 704, 1044, 707), (707, 1044, 383, 176), (708, 114, 462, 1045), (258, 708, 1045, 711), (711, 1045, 382, 175), (712, 174, 522, 1046), (259, 712, 1046, 715), (715, 1046, 347, 140), (716, 173, 521, 1047), (260, 716, 1047, 719), (719, 1047, 379, 172), (720, 115, 463, 1048), (261, 720, 1048, 723), (723, 1048, 378, 171), (724, 170, 518, 1049), (262, 724, 1049, 727), (727, 1049, 362, 155), (728, 169, 517, 1050), (263, 728, 1050, 731), (731, 1050, 375, 168), (732, 87, 436, 1051), (264, 732, 1051, 735), (735, 1051, 374, 167), (736, 166, 514, 1052), (265, 736, 1052, 739), (739, 1052, 363, 156), (740, 165, 513, 1053), (266, 740, 1053, 743), (743, 1053, 371, 164), (744, 118, 466, 1054), (267, 744, 1054, 747), (747, 1054, 370, 163), (748, 162, 510, 1055), (268, 748, 1055, 751), (751, 1055, 341, 134), (752, 161, 509, 1056), (269, 752, 1056, 755), (755, 1056, 367, 160), (756, 119, 467, 1057), (270, 756, 1057, 759), (759, 1057, 366, 159), (760, 158, 506, 1058), (271, 760, 1058, 763), (763, 1058, 301, 94), (764, 157, 505, 1059), (272, 764, 1059, 767), (767, 1059, 324, 117), (768, 127, 475, 1060), (273, 768, 1060, 771), (771, 1060, 323, 116), (772, 154, 502, 1061), (274, 772, 1061, 775), (775, 1061, 307, 100), (776, 153, 501, 1062), (275, 776, 1062, 779), (779, 1062, 320, 113), (780, 123, 471, 1063), (276, 780, 1063, 783), (783, 1063, 319, 112), (784, 150, 498, 1064), (277, 784, 1064, 787), (787, 1064, 308, 101), (788, 149, 497, 1065), (278, 788, 1065, 791), (791, 1065, 316, 109), (792, 130, 478, 1066), (279, 792, 1066, 795), (795, 1066, 315, 108), (796, 146, 494, 1067), (280, 796, 1067, 799), (799, 1067, 305, 98), (800, 145, 493, 1068), (281, 800, 1068, 803), (803, 1068, 312, 105), (804, 131, 479, 1069), (282, 804, 1069, 807), (807, 1069, 311, 104), (808, 143, 491, 1070), (283, 808, 1070, 811), (811, 1070, 293, 86), (812, 142, 490, 1071), (284, 812, 1071, 815), (815, 1071, 296, 89), (816, 135, 483, 1072), (285, 816, 1072, 819), (819, 1072, 295, 88), (820, 139, 487, 1073), (286, 820, 1073, 823), (823, 1073, 289, 82)])
me_plane.use_remesh_preserve_volume = False
me_plane.use_remesh_preserve_attributes = False
me_plane.use_mirror_vertex_groups = False
me_plane.update()

# ---- objects
ob_sphere = bpy.data.objects.new('Sphere', me_sphere_001)
ob_lamp = bpy.data.objects.new('Lamp', light_lamp)
ob_camera = bpy.data.objects.new('Camera', cam_camera)
ob_plane = bpy.data.objects.new('Plane', me_plane)

# ---- transforms, parenting, visibility, modifiers, constraints
ob_sphere.location = (0.0, 0.0, 0.0)
ob_sphere.lineart.crease_threshold = 0.0
ob_lamp.location = (4.076, 1.005, 5.904)
ob_lamp.rotation_euler = (0.6503, 0.05522, 1.866)
ob_lamp.lock_rotations_4d = False
ob_lamp.empty_display_type = 'ARROWS'
ob_lamp.color = (0.0, 0.0, 0.0, 0.0)
ob_lamp.lineart.crease_threshold = 0.0
ob_camera.location = (7.481, -6.508, 5.344)
ob_camera.rotation_euler = (1.109, 0.0, 0.8149)
ob_camera.lock_rotations_4d = False
ob_camera.empty_display_type = 'ARROWS'
ob_camera.color = (0.0, 0.0, 0.0, 0.0)
ob_camera.display_type = 'WIRE'
ob_camera.lineart.crease_threshold = 0.0
ob_plane.location = (0.0, 0.0, 67.91)
ob_plane.scale = (77.85, 77.85, 77.85)
ob_plane.lineart.crease_threshold = 0.0

# ---- collection membership
col_collection_1.objects.link(ob_sphere)
col_collection_1.objects.link(ob_lamp)
col_collection_1.objects.link(ob_camera)
col_collection_1.objects.link(ob_plane)

# ---- scene / render settings (as saved in the file)
scene.camera = ob_camera
scene.frame_start = 1; scene.frame_end = 250; scene.frame_set(1)
scene.render.engine = 'BLENDER_EEVEE_NEXT'
scene.render.resolution_percentage = 50
scene.render.dither_intensity = 0.0
scene.cycles.use_denoising = False
scene.cycles.samples = 128
scene.cycles.sampling_pattern = 'TABULATED_SOBOL'
scene.cycles.use_adaptive_sampling = False
scene.cycles.use_light_tree = False
scene.cycles.blur_glossy = 0.0
scene.cycles.sample_clamp_indirect = 0.0
scene.view_settings.view_transform = 'Standard'
bpy.context.view_layer.update()

